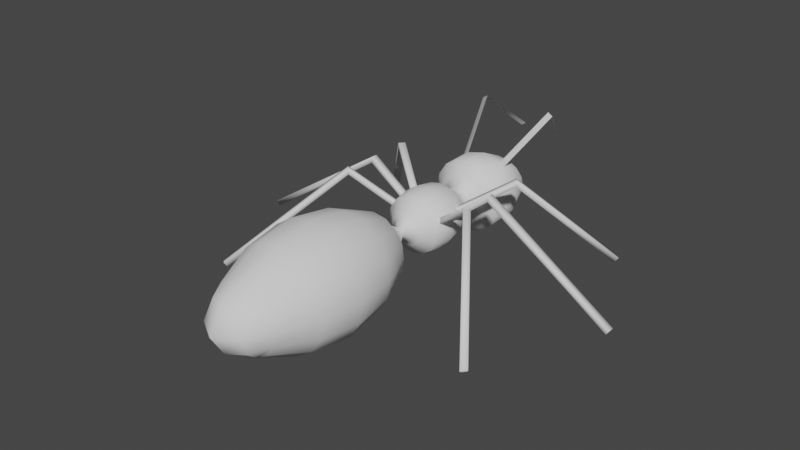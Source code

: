 # Source: Ant.blend  (saved by Blender 2.93.21; exported with 4.5.12 LTS)
import bpy
from mathutils import Matrix  # noqa: F401  (used for matrix-valued properties, if any)

bpy.ops.wm.read_factory_settings(use_empty=True)
scene = bpy.context.scene
scene.name = 'Scene'

# ---- collections
col_collection = bpy.data.collections.new('Collection'); scene.collection.children.link(col_collection)

# ---- world
world_world = bpy.data.worlds.new('World'); scene.world = world_world
world_world.use_nodes = True; world_world.node_tree.nodes.clear()
_N = world_world.node_tree.nodes; _L = world_world.node_tree.links
n0 = _N.new('ShaderNodeOutputWorld'); n0.name = 'World Output'; n0.location = (300, 300)
n1 = _N.new('ShaderNodeBackground'); n1.name = 'Background'; n1.location = (10, 300)
n1.inputs[0].default_value = (0.05088, 0.05088, 0.05088, 1.0)
_L.new(n1.outputs[0], n0.inputs[0])
n0.is_active_output = True
world_world.color = (0.05088, 0.05088, 0.05088)
world_world.use_sun_shadow = False
world_world.sun_shadow_jitter_overblur = 0.0

# ---- meshes
me_cube_001 = bpy.data.meshes.new('Cube.001')
me_cube_001.from_pydata([(0.6653, 1.467, -0.6653), (-0.6653, 1.467, -0.6653), (0.0, 1.467, -0.9315), (0.9315, 1.467, -2.375e-08), (-0.9315, 1.467, -2.375e-08), (0.3082, 1.111, -7.86e-09), (-0.3082, 1.111, -7.86e-09), (-0.2202, 1.111, 0.2202), (0.2202, 1.111, 0.2202), (-0.2202, 1.111, -0.2202), (0.0, 1.111, -0.3082), (0.2202, 1.111, -0.2202), (0.5152, 0.3709, -0.5152), (-0.5152, 0.3709, -0.5152), (-0.5152, 0.3709, 0.5152), (0.0, 0.3709, 0.7213), (0.0, 0.3709, -0.7213), (0.5152, 0.3709, 0.5152), (0.0, 1.467, 0.9315), (-0.5152, -0.6608, 0.5152), (0.0, -0.6608, 0.7213), (0.0, 1.111, 0.3082), (-0.7213, -0.6608, -2.727e-08), (-0.5152, -0.6608, -0.5152), (0.0, -0.6608, -0.7213), (0.5152, -0.6608, 0.5152), (-0.09634, -1.185, -0.09634), (0.0, -1.185, -0.1349), (0.7213, -0.6608, -2.727e-08), (-0.7213, 0.3709, -2.727e-08), (0.0, -1.185, 0.1349), (-0.1349, -1.185, -5.605e-09), (-0.09634, -1.185, 0.09634), (0.5152, -0.6608, -0.5152), (0.0, -4.044, 1.438), (-1.027, -4.044, 1.027), (-1.027, -4.044, -1.027), (-1.438, -4.044, -4.275e-09), (0.09634, -1.185, -0.09634), (0.0, -4.044, -1.438), (0.7213, 0.3709, -2.727e-08), (-0.8777, -2.044, 0.0), (-0.8777, -6.044, 0.0), (0.0, -6.976, 0.0), (0.0, -6.044, -0.8777), (0.0, -2.044, 0.8777), (0.0, -2.044, -0.8777), (0.0, -6.044, 0.8777), (0.1349, -1.185, -5.605e-09), (0.09634, -1.185, 0.09634), (1.027, -4.044, 1.027), (-0.627, -2.044, 0.627), (-0.627, -2.044, -0.627), (-0.627, -6.044, 0.627), (-0.627, -6.044, -0.627), (-0.6653, 1.467, 0.6653), (1.027, -4.044, -1.027), (-0.5704, 2.767, 0.4546), (0.0, 2.767, 0.6364), (-0.7985, 2.767, -1.63e-08), (0.0, 2.767, -0.6364), (-0.5704, 2.767, -0.4546), (1.438, -4.044, -4.275e-09), (-0.2957, 3.153, 0.1618), (0.0, 3.306, 0.1), (-0.3413, 3.136, 0.01281), (0.0, 3.372, -8.149e-09), (0.0, 3.306, -0.1), (-0.29, 3.142, -0.148), (0.8777, -2.044, 0.0), (-0.439, 1.294, -0.4424), (0.0, 1.293, 0.6177), (0.8777, -6.044, 0.0), (-0.3541, 1.442, 0.852), (-0.8555, 1.438, 0.3555), (0.0, 0.709, -0.4571), (-0.6148, 2.143, 0.7241), (-1.008, 2.132, -0.0002218), (0.0, 1.293, -0.6177), (0.627, -2.044, 0.627), (-0.8555, 1.438, -0.3555), (0.627, -2.044, -0.627), (0.627, -6.044, 0.627), (0.0, 0.709, 0.4571), (-0.4059, -0.898, -1.79e-08), (-0.573, -0.1449, 0.573), (0.627, -6.044, -0.627), (0.6653, 1.467, 0.6653), (0.5704, 2.767, 0.4546), (0.0, -0.1449, 0.8028), (0.0, -1.669, -0.4428), (-0.1178, 1.104, -0.2835), (0.7985, 2.767, -1.63e-08), (-0.2768, 0.3847, -0.6662), (0.0, -0.1449, -0.8028), (0.0, -0.898, 0.4059), (-0.2901, -0.8978, 0.2901), (-0.4571, 0.709, -1.979e-08), (-0.8028, -0.1449, -2.727e-08), (0.5704, 2.767, -0.4546), (-0.2749, -0.6813, 0.6614), (0.2957, 3.153, 0.1618), (0.3413, 3.136, 0.01281), (-0.05197, -1.186, -0.1251), (-0.1251, -1.186, -0.05197), (-0.2768, 0.3847, 0.6662), (-0.6614, -0.6813, 0.2749), (-0.6614, -0.6813, -0.2749), (0.29, 3.142, -0.148), (0.439, 1.294, -0.4424), (-0.5545, -4.044, -1.335), (0.3541, 1.442, 0.852), (-1.335, -4.044, -0.5545), (0.0, -3.011, 1.276), (0.8555, 1.438, 0.3555), (-0.2835, 1.104, 0.1178), (-0.1178, 1.104, 0.2835), (-0.3541, 1.442, -0.852), (-0.2835, 1.104, -0.1178), (0.0, 2.149, -0.9252), (-0.6155, 1.297, -1.617e-08), (0.6148, 2.143, 0.7241), (1.008, 2.132, -0.0002218), (-0.3264, 0.7083, 0.3264), (-0.6662, 0.3847, -0.2768), (-0.573, -0.1449, -0.573), (-0.2901, -0.8978, -0.2901), (0.8555, 1.438, -0.3555), (-0.05197, -1.186, 0.1251), (-1.335, -4.044, 0.5545), (0.4059, -0.898, -1.79e-08), (0.573, -0.1449, 0.573), (-0.911, -3.01, -0.911), (0.0, -5.082, -1.296), (-0.8006, -2.015, 0.3328), (0.0, -3.011, -1.276), (-1.296, -5.082, -2.138e-09), (-0.7982, -6.074, -0.3318), (0.0, -6.628, 0.5639), (0.1178, 1.104, -0.2835), (-0.3164, -1.67, -0.3164), (0.2768, 0.3847, -0.6662), (-0.4428, -1.669, -2.253e-09), (-1.276, -3.011, -2.118e-09), (-0.3164, -1.67, 0.3164), (-0.439, 1.294, 0.4424), (-0.7172, 2.141, -0.6622), (-0.3264, 0.7083, -0.3264), (-0.2749, -0.6813, -0.6614), (0.2901, -0.8978, 0.2901), (0.4571, 0.709, -1.979e-08), (-0.6662, 0.3847, 0.2768), (0.8028, -0.1449, -2.727e-08), (0.2749, -0.6813, 0.6614), (0.05197, -1.186, -0.1251), (0.0, -0.898, -0.4059), (-0.1251, -1.186, 0.05197), (-0.5545, -4.044, 1.335), (0.1251, -1.186, -0.05197), (-0.9129, -5.078, 0.9129), (0.0, -6.628, -0.5639), (-0.5639, -6.628, 0.0), (-0.3318, -6.074, 0.7982), (-0.7982, -6.074, 0.3318), (-0.3318, -6.074, -0.7982), (-0.9129, -5.078, -0.9129), (0.2768, 0.3847, 0.6662), (-0.3328, -2.015, -0.8006), (-0.8006, -2.015, -0.3328), (0.6614, -0.6813, 0.2749), (-0.911, -3.01, 0.911), (0.6614, -0.6813, -0.2749), (0.0, -5.082, 1.296), (0.5545, -4.044, -1.335), (1.335, -4.044, -0.5545), (0.0, -1.669, 0.4428), (0.2835, 1.104, 0.1178), (0.1178, 1.104, 0.2835), (-0.3328, -2.015, 0.8006), (0.3541, 1.442, -0.852), (-0.2988, 2.792, 0.5882), (-0.7216, 2.789, 0.2459), (0.2835, 1.104, -0.1178), (0.6155, 1.297, -1.617e-08), (-0.7211, 2.789, -0.2457), (0.3264, 0.7083, 0.3264), (0.6662, 0.3847, -0.2768), (-0.2987, 2.792, -0.5877), (-0.447, 2.982, 0.323), (0.573, -0.1449, -0.573), (0.2901, -0.8978, -0.2901), (0.05197, -1.186, 0.1251), (1.335, -4.044, 0.5545), (0.911, -3.01, -0.911), (-0.1534, 3.245, 0.1408), (-0.3244, 3.152, 0.08817), (-0.1901, 3.282, 0.006763), (0.0, 3.346, 0.05435), (0.8006, -2.015, 0.3328), (-0.3215, 3.147, -0.06916), (1.296, -5.082, -2.138e-09), (-0.1513, 3.238, -0.1342), (0.0, 3.346, -0.05425), (0.7982, -6.074, -0.3318), (-0.5925, 2.98, 0.006605), (-0.4436, 2.976, -0.3152), (-0.000229, 3.077, -0.4082), (0.3164, -1.67, -0.3164), (0.4428, -1.669, -2.253e-09), (-0.2363, 3.045, -0.387), (1.276, -3.011, -2.118e-09), (0.3164, -1.67, 0.3164), (0.439, 1.294, 0.4424), (-0.1747, 3.272, 0.07974), (-0.174, 3.268, -0.07006), (-0.4874, 2.146, 0.8025), (0.7172, 2.141, -0.6622), (0.3264, 0.7083, -0.3264), (0.2749, -0.6813, -0.6614), (-0.2375, 3.049, 0.3915), (0.6662, 0.3847, 0.2768), (-0.5401, 2.993, -0.1654), (-0.5422, 2.996, 0.1755), (-0.3859, 2.148, -0.8654), (0.1251, -1.186, 0.05197), (-0.5656, 1.278, -0.2364), (-1.186, -2.993, -0.4928), (0.5545, -4.044, 1.335), (0.9129, -5.078, 0.9129), (-0.5656, 1.278, 0.2364), (-0.4019, -1.659, 0.1672), (-0.3106, -0.1487, -0.7477), (-0.3106, -0.1487, 0.7477), (0.5639, -6.628, 0.0), (-0.1672, -1.659, 0.4019), (-0.4019, -1.659, -0.1672), (-0.9354, 2.133, -0.3631), (0.3318, -6.074, 0.7982), (0.7982, -6.074, 0.3318), (-0.7477, -0.1487, -0.3106), (-0.2339, 1.277, -0.566), (0.3318, -6.074, -0.7982), (0.9129, -5.078, -0.9129), (0.3328, -2.015, -0.8006), (-0.4973, -5.099, 1.196), (-0.7477, -0.1487, 0.3106), (0.8006, -2.015, -0.3328), (-0.1672, -1.659, -0.4019), (-0.1741, 0.709, 0.4185), (-0.3722, -0.9072, -0.1547), (0.911, -3.01, 0.911), (-0.4973, -5.099, -1.196), (-0.4681, -6.429, 0.4975), (-0.4185, 0.709, 0.1741), (-0.2339, 1.277, 0.566), (-0.1547, -0.9072, 0.3722), (-1.186, -2.993, 0.4928), (0.3328, -2.015, 0.8006), (0.2988, 2.792, 0.5882), (0.7216, 2.789, 0.2459), (0.7211, 2.789, -0.2457), (-0.4928, -2.993, -1.186), (0.2987, 2.792, -0.5877), (-0.4185, 0.709, -0.1741), (-0.3722, -0.9072, 0.1547), (-1.196, -5.099, 0.4973), (0.447, 2.982, 0.323), (0.1534, 3.245, 0.1408), (0.3244, 3.152, 0.08817), (0.1901, 3.282, 0.006763), (0.3215, 3.147, -0.06916), (-1.196, -5.099, -0.4973), (-0.4681, -6.429, -0.4975), (0.1513, 3.238, -0.1342), (-0.1547, -0.9072, -0.3722), (-0.4928, -2.993, 1.186), (-0.9355, 2.133, 0.363), (0.5925, 2.98, 0.006605), (0.4436, 2.976, -0.3152), (0.000229, 3.077, -0.4082), (-0.1741, 0.709, -0.4185), (-1.057, 3.515, 1.741), (0.2363, 3.045, -0.387), (-0.9292, 3.518, 1.82), (0.1747, 3.272, 0.07974), (-0.6148, 4.717, 0.7241), (0.174, 3.268, -0.07006), (-0.4874, 4.72, 0.8025), (0.4874, 2.146, 0.8025), (0.0, 3.077, -0.4082), (0.0, 2.149, 0.9246), (0.0, 3.077, 0.4088), (0.2375, 3.049, 0.3915), (0.5401, 2.993, -0.1654), (0.5422, 2.996, 0.1755), (0.3859, 2.148, -0.8654), (0.5656, 1.278, -0.2364), (1.186, -2.993, -0.4928), (0.5656, 1.278, 0.2364), (0.4019, -1.659, 0.1672), (0.3106, -0.1487, -0.7477), (0.3106, -0.1487, 0.7477), (0.1672, -1.659, 0.4019), (0.4019, -1.659, -0.1672), (0.9354, 2.133, -0.3631), (0.7477, -0.1487, -0.3106), (0.2339, 1.277, -0.566), (0.4973, -5.099, 1.196), (0.7477, -0.1487, 0.3106), (0.1672, -1.659, -0.4019), (0.1741, 0.709, 0.4185), (0.3722, -0.9072, -0.1547), (0.4973, -5.099, -1.196), (0.4681, -6.429, 0.4975), (0.4185, 0.709, 0.1741), (0.2339, 1.277, 0.566), (0.1547, -0.9072, 0.3722), (1.186, -2.993, 0.4928), (0.4928, -2.993, -1.186), (0.4185, 0.709, -0.1741), (0.3722, -0.9072, 0.1547), (1.196, -5.099, 0.4973), (1.196, -5.099, -0.4973), (0.4681, -6.429, -0.4975), (0.1547, -0.9072, -0.3722), (0.4928, -2.993, 1.186), (0.9355, 2.133, 0.363), (0.1741, 0.709, -0.4185), (1.057, 3.515, 1.741), (0.9292, 3.518, 1.82), (0.6148, 4.717, 0.7241), (0.4874, 4.72, 0.8025)], [], [(280, 147, 9, 91), (258, 292, 291, 58), (121, 328, 329, 288), (114, 326, 121, 87), (45, 113, 325, 257), (276, 76, 57, 181), (275, 170, 35, 157), (274, 126, 23, 148), (155, 24, 218, 324), (272, 161, 42, 137), (271, 136, 37, 112), (203, 322, 200, 72), (72, 200, 321, 238), (130, 28, 169, 320), (243, 318, 135, 46), (62, 210, 317, 192), (149, 25, 153, 316), (265, 159, 35, 129), (264, 96, 19, 106), (263, 97, 6, 118), (220, 314, 185, 17), (261, 135, 39, 110), (43, 233, 313, 138), (242, 86, 241, 312), (166, 310, 83, 15), (46, 90, 309, 243), (256, 170, 51, 134), (152, 40, 220, 308), (255, 95, 20, 100), (139, 306, 109, 11), (254, 71, 18, 73), (253, 123, 7, 115), (252, 162, 53, 163), (251, 133, 44, 164), (33, 189, 305, 171), (249, 84, 22, 107), (248, 83, 21, 116), (247, 140, 26, 103), (216, 99, 260, 304), (245, 85, 14, 151), (244, 159, 53, 162), (257, 302, 175, 45), (25, 131, 301, 153), (94, 16, 141, 300), (240, 70, 1, 117), (239, 98, 29, 124), (176, 298, 212, 8), (56, 193, 297, 174), (236, 77, 59, 184), (235, 142, 31, 104), (234, 175, 30, 128), (109, 0, 127, 296), (232, 89, 15, 105), (259, 294, 266, 88), (231, 125, 13, 93), (230, 144, 32, 156), (229, 145, 55, 74), (99, 278, 293, 260), (87, 121, 288, 111), (226, 143, 41, 168), (225, 120, 4, 80), (273, 67, 202, 286), (262, 282, 278, 99), (223, 146, 61, 187), (222, 188, 63, 195), (221, 204, 65, 199), (289, 67, 279), (326, 259, 88, 121), (293, 270, 102, 277), (297, 246, 69, 210), (301, 166, 15, 89), (325, 227, 50, 250), (214, 196, 66, 202), (213, 194, 64, 197), (305, 186, 40, 152), (309, 154, 38, 207), (313, 238, 82, 237), (209, 205, 68, 201), (317, 198, 79, 250), (289, 206, 67), (320, 169, 25, 149), (323, 203, 72, 233), (60, 206, 289), (316, 153, 20, 95), (319, 182, 5, 150), (318, 173, 39, 135), (206, 209, 201, 67), (60, 187, 209, 206), (187, 61, 205, 209), (312, 241, 44, 133), (315, 111, 18, 71), (314, 176, 8, 185), (308, 220, 17, 131), (311, 171, 28, 130), (310, 177, 21, 83), (304, 260, 92, 122), (307, 237, 82, 228), (306, 179, 0, 109), (196, 213, 197, 66), (65, 195, 213, 196), (195, 63, 194, 213), (201, 214, 202, 67), (68, 199, 214, 201), (199, 65, 196, 214), (76, 215, 180, 57), (55, 73, 215, 76), (324, 218, 33, 190), (300, 141, 12, 189), (303, 158, 48, 208), (302, 191, 30, 175), (296, 127, 3, 183), (299, 224, 49, 211), (298, 114, 87, 212), (286, 202, 66, 269), (295, 262, 99, 216), (294, 268, 101, 266), (188, 219, 194, 63), (57, 180, 219, 188), (327, 139, 11, 217), (60, 289, 279), (284, 197, 64, 267), (282, 273, 108, 278), (205, 221, 199, 68), (61, 184, 221, 205), (184, 59, 204, 221), (204, 222, 195, 65), (59, 181, 222, 204), (181, 57, 188, 222), (119, 223, 187, 60), (2, 117, 223, 119), (117, 1, 146, 223), (269, 66, 197, 284), (279, 67, 273, 282), (60, 279, 282, 262), (108, 273, 286, 270), (102, 269, 284, 268), (268, 284, 267, 101), (70, 225, 80, 1), (9, 118, 225, 70), (118, 6, 120, 225), (132, 226, 168, 52), (36, 112, 226, 132), (112, 37, 143, 226), (266, 101, 267, 292), (270, 286, 269, 102), (121, 88, 258, 288), (260, 293, 277, 92), (88, 266, 292, 258), (278, 108, 270, 293), (120, 229, 74, 4), (6, 115, 229, 120), (115, 7, 145, 229), (142, 230, 156, 31), (41, 134, 230, 142), (134, 51, 144, 230), (94, 231, 93, 16), (24, 148, 231, 94), (148, 23, 125, 231), (119, 60, 262, 295), (277, 102, 268, 294), (92, 277, 294, 259), (85, 232, 105, 14), (19, 100, 232, 85), (100, 20, 89, 232), (11, 109, 296, 182), (2, 119, 295, 179), (179, 295, 216, 0), (144, 234, 128, 32), (51, 178, 234, 144), (178, 45, 175, 234), (140, 235, 104, 26), (52, 168, 235, 140), (168, 41, 142, 235), (146, 236, 184, 61), (1, 80, 236, 146), (80, 4, 77, 236), (174, 297, 210, 62), (182, 296, 183, 5), (193, 81, 246, 297), (208, 48, 224, 299), (183, 3, 114, 298), (5, 183, 298, 176), (125, 239, 124, 13), (23, 107, 239, 125), (107, 22, 98, 239), (78, 240, 117, 2), (10, 91, 240, 78), (91, 9, 70, 240), (24, 94, 300, 218), (69, 208, 299, 198), (198, 299, 211, 79), (153, 301, 89, 20), (218, 300, 189, 33), (131, 17, 166, 301), (207, 38, 158, 303), (211, 49, 191, 302), (79, 211, 302, 257), (172, 244, 162, 47), (34, 157, 244, 172), (157, 35, 159, 244), (98, 245, 151, 29), (22, 106, 245, 98), (106, 19, 85, 245), (0, 216, 304, 127), (81, 207, 303, 246), (246, 303, 208, 69), (90, 247, 103, 27), (46, 167, 247, 90), (167, 52, 140, 247), (123, 248, 116, 7), (14, 105, 248, 123), (105, 15, 83, 248), (126, 249, 107, 23), (26, 104, 249, 126), (104, 31, 84, 249), (171, 305, 152, 28), (127, 304, 122, 3), (189, 12, 186, 305), (165, 251, 164, 54), (36, 110, 251, 165), (110, 39, 133, 251), (161, 252, 163, 42), (43, 138, 252, 161), (138, 47, 162, 252), (97, 253, 115, 6), (29, 151, 253, 97), (151, 14, 123, 253), (145, 254, 73, 55), (7, 116, 254, 145), (116, 21, 71, 254), (172, 47, 237, 307), (78, 2, 179, 306), (10, 78, 306, 139), (96, 255, 100, 19), (32, 128, 255, 96), (128, 30, 95, 255), (28, 152, 308, 169), (34, 172, 307, 227), (227, 307, 228, 50), (143, 256, 134, 41), (37, 129, 256, 143), (129, 35, 170, 256), (243, 309, 207, 81), (169, 308, 131, 25), (90, 27, 154, 309), (190, 33, 171, 311), (185, 8, 177, 310), (17, 185, 310, 166), (56, 242, 312, 173), (38, 190, 311, 158), (158, 311, 130, 48), (138, 313, 237, 47), (173, 312, 133, 39), (233, 72, 238, 313), (132, 261, 110, 36), (52, 167, 261, 132), (167, 46, 135, 261), (212, 87, 111, 315), (150, 5, 176, 314), (40, 150, 314, 220), (147, 263, 118, 9), (13, 124, 263, 147), (124, 29, 97, 263), (84, 264, 106, 22), (31, 156, 264, 84), (156, 32, 96, 264), (136, 265, 129, 37), (42, 163, 265, 136), (163, 53, 159, 265), (49, 149, 316, 191), (8, 212, 315, 177), (177, 315, 71, 21), (192, 317, 250, 50), (191, 316, 95, 30), (210, 69, 198, 317), (217, 11, 182, 319), (193, 56, 173, 318), (81, 193, 318, 243), (48, 130, 320, 224), (12, 217, 319, 186), (186, 319, 150, 40), (238, 321, 228, 82), (224, 320, 149, 49), (200, 62, 192, 321), (241, 86, 203, 323), (242, 56, 174, 322), (86, 242, 322, 203), (165, 271, 112, 36), (54, 137, 271, 165), (137, 42, 136, 271), (164, 272, 137, 54), (44, 160, 272, 164), (160, 43, 161, 272), (27, 155, 324, 154), (44, 241, 323, 160), (160, 323, 233, 43), (155, 274, 148, 24), (27, 103, 274, 155), (103, 26, 126, 274), (113, 275, 157, 34), (45, 178, 275, 113), (178, 51, 170, 275), (77, 276, 181, 59), (4, 74, 276, 77), (74, 55, 76, 276), (257, 325, 250, 79), (154, 324, 190, 38), (113, 34, 227, 325), (75, 10, 139, 327), (122, 92, 259, 326), (3, 122, 326, 114), (328, 330, 331, 329), (16, 75, 327, 141), (141, 327, 217, 12), (111, 288, 290, 18), (292, 267, 64, 291), (288, 258, 58, 290), (75, 280, 91, 10), (16, 93, 280, 75), (93, 13, 147, 280), (76, 215, 283, 281), (281, 283, 287, 285), (321, 192, 50, 228), (219, 291, 64, 194), (322, 174, 62, 200), (215, 290, 58, 180), (180, 58, 291, 219), (73, 18, 290, 215)])
me_cube_001.polygons.foreach_set('use_smooth', [True] * 328)
_uv = me_cube_001.uv_layers.new(name='UVMap')
_uv.uv.foreach_set('vector', [0.4375, 0.0, 0.375, 0.0, 0.375, 0.0, 0.4375, 0.0, 0.5625, 0.75, 0.5625, 0.75, 0.5001, 0.75, 0.5, 0.75, 0.625, 0.75, 0.625, 0.75, 0.5625, 0.75, 0.5625, 0.75, 0.5625, 0.5, 0.5625, 0.5, 0.625, 0.5, 0.625, 0.5, 0.5, 0.75, 0.5, 0.8125, 0.5625, 0.8125, 0.5625, 0.75, 0.5625, 0.5, 0.625, 0.5, 0.625, 0.5, 0.5625, 0.5, 0.5625, 0.8125, 0.625, 0.8125, 0.625, 0.875, 0.5625, 0.875, 0.4375, 0.0, 0.375, 0.0, 0.375, 0.0, 0.4375, 0.0, 0.5, 0.0, 0.5, 0.0, 0.4375, 0.0, 0.4375, 0.0, 0.4375, 0.6875, 0.5, 0.6875, 0.5, 0.75, 0.4375, 0.75, 0.4375, 0.3125, 0.5, 0.3125, 0.5, 0.375, 0.4375, 0.375, 0.4375, 0.25, 0.4375, 0.3125, 0.5, 0.3125, 0.5, 0.25, 0.5, 0.25, 0.5, 0.3125, 0.5625, 0.3125, 0.5625, 0.25, 0.5, 0.5, 0.5, 0.5, 0.5625, 0.5, 0.5625, 0.5, 0.4375, 0.0, 0.4375, 0.0625, 0.5, 0.0625, 0.5, 0.0, 0.5, 0.375, 0.5, 0.4375, 0.5625, 0.4375, 0.5625, 0.375, 0.625, 0.75, 0.625, 0.75, 0.5625, 0.75, 0.5625, 0.75, 0.5625, 0.3125, 0.625, 0.3125, 0.625, 0.375, 0.5625, 0.375, 0.5625, 0.5, 0.625, 0.5, 0.625, 0.5, 0.5625, 0.5, 0.4375, 0.5, 0.5, 0.5, 0.5, 0.5, 0.4375, 0.5, 0.5625, 0.5, 0.5625, 0.5, 0.625, 0.5, 0.625, 0.5, 0.4375, 0.0625, 0.5, 0.0625, 0.5, 0.125, 0.4375, 0.125, 0.5, 0.625, 0.5, 0.6875, 0.5625, 0.6875, 0.5625, 0.625, 0.375, 0.1875, 0.375, 0.25, 0.4375, 0.25, 0.4375, 0.1875, 0.5625, 0.75, 0.5625, 0.75, 0.5, 0.75, 0.5, 0.75, 0.5, 0.0, 0.5, 0.0, 0.4375, 0.0, 0.4375, 0.0, 0.5625, 0.4375, 0.625, 0.4375, 0.625, 0.5, 0.5625, 0.5, 0.5, 0.5, 0.5, 0.5, 0.5625, 0.5, 0.5625, 0.5, 0.5625, 0.75, 0.5, 0.75, 0.5, 0.75, 0.5625, 0.75, 0.4375, 0.0, 0.4375, 0.0, 0.375, 0.0, 0.375, 0.0, 0.5625, 0.75, 0.5, 0.75, 0.5, 0.75, 0.5625, 0.75, 0.5625, 0.5, 0.625, 0.5, 0.625, 0.5, 0.5625, 0.5, 0.5625, 0.6875, 0.625, 0.6875, 0.625, 0.75, 0.5625, 0.75, 0.4375, 0.1875, 0.5, 0.1875, 0.5, 0.25, 0.4375, 0.25, 0.375, 0.5, 0.375, 0.5, 0.4375, 0.5, 0.4375, 0.5, 0.4375, 0.5, 0.5, 0.5, 0.5, 0.5, 0.4375, 0.5, 0.5625, 0.75, 0.5, 0.75, 0.5, 0.75, 0.5625, 0.75, 0.4375, 0.0, 0.375, 0.0, 0.375, 0.0, 0.4375, 0.0, 0.375, 0.5, 0.375, 0.5, 0.4375, 0.5, 0.4375, 0.5, 0.5625, 0.5, 0.625, 0.5, 0.625, 0.5, 0.5625, 0.5, 0.5625, 0.9375, 0.625, 0.9375, 0.625, 1.0, 0.5625, 1.0, 0.5625, 0.75, 0.5625, 0.75, 0.5, 0.75, 0.5, 0.75, 0.625, 0.75, 0.625, 0.75, 0.5625, 0.75, 0.5625, 0.75, 0.5, 0.0, 0.5, 0.0, 0.4375, 0.0, 0.4375, 0.0, 0.4375, 0.0, 0.375, 0.0, 0.375, 0.0, 0.4375, 0.0, 0.4375, 0.5, 0.5, 0.5, 0.5, 0.5, 0.4375, 0.5, 0.5625, 0.5, 0.5625, 0.5, 0.625, 0.5, 0.625, 0.5, 0.375, 0.375, 0.375, 0.4375, 0.4375, 0.4375, 0.4375, 0.375, 0.4375, 0.5, 0.5, 0.5, 0.5, 0.5, 0.4375, 0.5, 0.4375, 0.5, 0.5, 0.5, 0.5, 0.5, 0.4375, 0.5, 0.5625, 0.75, 0.5, 0.75, 0.5, 0.75, 0.5625, 0.75, 0.375, 0.5, 0.375, 0.5, 0.4375, 0.5, 0.4375, 0.5, 0.5625, 0.75, 0.5, 0.75, 0.5, 0.75, 0.5625, 0.75, 0.5625, 0.5, 0.5625, 0.5, 0.625, 0.5, 0.625, 0.5, 0.4375, 0.0, 0.375, 0.0, 0.375, 0.0, 0.4375, 0.0, 0.5625, 0.5, 0.625, 0.5, 0.625, 0.5, 0.5625, 0.5, 0.5625, 0.5, 0.625, 0.5, 0.625, 0.5, 0.5625, 0.5, 0.375, 0.5, 0.375, 0.5, 0.4375, 0.5, 0.4375, 0.5, 0.625, 0.75, 0.625, 0.75, 0.5625, 0.75, 0.5625, 0.75, 0.4375, 0.4375, 0.5, 0.4375, 0.5, 0.5, 0.4375, 0.5, 0.4375, 0.5, 0.5, 0.5, 0.5, 0.5, 0.4375, 0.5, 0.625, 0.5625, 0.625, 0.625, 0.6875, 0.625, 0.6875, 0.5625, 0.4375, 0.0, 0.4375, 0.0, 0.375, 0.0, 0.375, 0.0, 0.4375, 0.0, 0.375, 0.0, 0.375, 0.0, 0.4375, 0.0, 0.5625, 0.5, 0.625, 0.5, 0.625, 0.5, 0.5625, 0.5, 0.4375, 0.5, 0.5, 0.5, 0.5, 0.5, 0.4375, 0.5, 0.5001, 0.0, 0.5, 0.0, 0.5, 0.0, 0.5625, 0.5, 0.5625, 0.5, 0.625, 0.5, 0.625, 0.5, 0.4375, 0.5, 0.4375, 0.5, 0.5, 0.5, 0.5, 0.5, 0.4375, 0.4375, 0.4375, 0.5, 0.5, 0.5, 0.5, 0.4375, 0.5625, 0.75, 0.5625, 0.75, 0.5, 0.75, 0.5, 0.75, 0.5625, 0.8125, 0.5625, 0.875, 0.625, 0.875, 0.625, 0.8125, 0.6875, 0.5625, 0.75, 0.5625, 0.75, 0.625, 0.6875, 0.625, 0.8125, 0.5625, 0.875, 0.5625, 0.875, 0.625, 0.8125, 0.625, 0.4375, 0.5, 0.4375, 0.5, 0.5, 0.5, 0.5, 0.5, 0.4375, 0.0, 0.4375, 0.0, 0.375, 0.0, 0.375, 0.0, 0.5625, 0.6875, 0.5625, 0.75, 0.625, 0.75, 0.625, 0.6875, 0.4375, 0.0, 0.375, 0.0, 0.375, 0.0, 0.4375, 0.0, 0.5625, 0.4375, 0.5625, 0.5, 0.625, 0.5, 0.625, 0.4375, 0.5001, 0.0, 0.5, 0.0, 0.5, 0.0, 0.5625, 0.5, 0.5625, 0.5, 0.625, 0.5, 0.625, 0.5, 0.4375, 0.6875, 0.4375, 0.75, 0.5, 0.75, 0.5, 0.6875, 0.5, 0.0, 0.5, 0.0, 0.5001, 0.0, 0.5625, 0.75, 0.5625, 0.75, 0.5, 0.75, 0.5, 0.75, 0.4375, 0.5, 0.4375, 0.5, 0.5, 0.5, 0.5, 0.5, 0.4375, 0.0625, 0.4375, 0.125, 0.5, 0.125, 0.5, 0.0625, 0.5, 0.0, 0.4375, 0.0, 0.4375, 0.0, 0.5, 0.0, 0.5, 0.0, 0.4375, 0.0, 0.4375, 0.0, 0.5, 0.0, 0.4375, 0.0, 0.375, 0.0, 0.375, 0.0, 0.4375, 0.0, 0.4375, 0.1875, 0.4375, 0.25, 0.5, 0.25, 0.5, 0.1875, 0.5625, 0.75, 0.5625, 0.75, 0.5, 0.75, 0.5, 0.75, 0.5625, 0.5, 0.5625, 0.5, 0.625, 0.5, 0.625, 0.5, 0.5625, 0.5, 0.5625, 0.5, 0.625, 0.5, 0.625, 0.5, 0.4375, 0.5, 0.4375, 0.5, 0.5, 0.5, 0.5, 0.5, 0.5625, 0.75, 0.5625, 0.75, 0.5, 0.75, 0.5, 0.75, 0.4375, 0.5, 0.4375, 0.5, 0.5, 0.5, 0.5, 0.5, 0.5625, 0.9375, 0.5625, 1.0, 0.625, 1.0, 0.625, 0.9375, 0.4375, 0.0, 0.4375, 0.0, 0.375, 0.0, 0.375, 0.0, 0.75, 0.5625, 0.8125, 0.5625, 0.8125, 0.625, 0.75, 0.625, 0.75, 0.5, 0.8125, 0.5, 0.8125, 0.5625, 0.75, 0.5625, 0.8125, 0.5, 0.875, 0.5, 0.875, 0.5625, 0.8125, 0.5625, 0.625, 0.5625, 0.6875, 0.5625, 0.6875, 0.625, 0.625, 0.625, 0.625, 0.5, 0.6875, 0.5, 0.6875, 0.5625, 0.625, 0.5625, 0.6875, 0.5, 0.75, 0.5, 0.75, 0.5625, 0.6875, 0.5625, 0.625, 0.75, 0.5625, 0.75, 0.5625, 0.75, 0.625, 0.75, 0.625, 0.75, 0.5625, 0.75, 0.5625, 0.75, 0.625, 0.75, 0.4375, 0.0, 0.4375, 0.0, 0.375, 0.0, 0.375, 0.0, 0.4375, 0.0, 0.4375, 0.0, 0.375, 0.0, 0.375, 0.0, 0.4375, 0.5, 0.4375, 0.5, 0.5, 0.5, 0.5, 0.5, 0.5625, 0.75, 0.5625, 0.75, 0.5, 0.75, 0.5, 0.75, 0.4375, 0.5, 0.4375, 0.5, 0.5, 0.5, 0.5, 0.5, 0.5625, 0.5, 0.5625, 0.5, 0.625, 0.5, 0.625, 0.5, 0.5625, 0.5, 0.5625, 0.5, 0.625, 0.5, 0.625, 0.5, 0.6875, 0.5625, 0.6875, 0.625, 0.75, 0.625, 0.75, 0.5625, 0.4375, 0.0, 0.4375, 0.0, 0.375, 0.0, 0.375, 0.0, 0.5625, 0.5, 0.5625, 0.5, 0.625, 0.5, 0.625, 0.5, 0.625, 0.75, 0.5625, 0.75, 0.5625, 0.75, 0.625, 0.75, 0.625, 0.75, 0.5625, 0.75, 0.5625, 0.75, 0.625, 0.75, 0.4375, 0.0, 0.4375, 0.0, 0.375, 0.0, 0.375, 0.0, 0.5, 0.0, 0.5001, 0.0, 0.5, 0.0, 0.8125, 0.5625, 0.8125, 0.625, 0.875, 0.625, 0.875, 0.5625, 0.4375, 0.0, 0.4375, 0.0, 0.375, 0.0, 0.375, 0.0, 0.375, 0.5, 0.4375, 0.5, 0.4375, 0.5, 0.375, 0.5, 0.375, 0.5, 0.4375, 0.5, 0.4375, 0.5, 0.375, 0.5, 0.4375, 0.5, 0.5, 0.5, 0.5, 0.5, 0.4375, 0.5, 0.5, 0.5, 0.5625, 0.5, 0.5625, 0.5, 0.5, 0.5, 0.5, 0.5, 0.5625, 0.5, 0.5625, 0.5, 0.5, 0.5, 0.5625, 0.5, 0.625, 0.5, 0.625, 0.5, 0.5625, 0.5, 0.5, 0.0, 0.4375, 0.0, 0.4375, 0.0, 0.5, 0.0, 0.5, 0.0, 0.4375, 0.0, 0.4375, 0.0, 0.5, 0.0, 0.4375, 0.0, 0.375, 0.0, 0.375, 0.0, 0.4375, 0.0, 0.75, 0.5625, 0.75, 0.625, 0.8125, 0.625, 0.8125, 0.5625, 0.5, 0.0, 0.5, 0.0, 0.4375, 0.0, 0.4375, 0.0, 0.5, 0.0, 0.5, 0.0, 0.4375, 0.0, 0.4375, 0.0, 0.625, 0.5, 0.625, 0.5625, 0.6875, 0.5625, 0.6875, 0.5, 0.75, 0.5, 0.75, 0.5625, 0.8125, 0.5625, 0.8125, 0.5, 0.8125, 0.5, 0.8125, 0.5625, 0.875, 0.5625, 0.875, 0.5, 0.375, 0.5, 0.4375, 0.5, 0.4375, 0.5, 0.375, 0.5, 0.375, 0.5, 0.4375, 0.5, 0.4375, 0.5, 0.375, 0.5, 0.4375, 0.5, 0.5, 0.5, 0.5, 0.5, 0.4375, 0.5, 0.375, 0.4375, 0.4375, 0.4375, 0.4375, 0.5, 0.375, 0.5, 0.375, 0.375, 0.4375, 0.375, 0.4375, 0.4375, 0.375, 0.4375, 0.4375, 0.375, 0.5, 0.375, 0.5, 0.4375, 0.4375, 0.4375, 0.625, 0.75, 0.625, 0.75, 0.5625, 0.75, 0.5625, 0.75, 0.6875, 0.5, 0.6875, 0.5625, 0.75, 0.5625, 0.75, 0.5, 0.625, 0.75, 0.625, 0.75, 0.5625, 0.75, 0.5625, 0.75, 0.4375, 0.5, 0.4375, 0.5, 0.5, 0.5, 0.5, 0.5, 0.625, 0.75, 0.625, 0.75, 0.5625, 0.75, 0.5625, 0.75, 0.375, 0.5, 0.375, 0.5, 0.4375, 0.5, 0.4375, 0.5, 0.5, 0.5, 0.5625, 0.5, 0.5625, 0.5, 0.5, 0.5, 0.5, 0.5, 0.5625, 0.5, 0.5625, 0.5, 0.5, 0.5, 0.5625, 0.5, 0.625, 0.5, 0.625, 0.5, 0.5625, 0.5, 0.5, 0.5, 0.5625, 0.5, 0.5625, 0.5, 0.5, 0.5, 0.5, 0.5, 0.5625, 0.5, 0.5625, 0.5, 0.5, 0.5, 0.5625, 0.5, 0.625, 0.5, 0.625, 0.5, 0.5625, 0.5, 0.5, 0.0, 0.4375, 0.0, 0.4375, 0.0, 0.5, 0.0, 0.5, 0.0, 0.4375, 0.0, 0.4375, 0.0, 0.5, 0.0, 0.4375, 0.0, 0.375, 0.0, 0.375, 0.0, 0.4375, 0.0, 0.5, 0.0, 0.5, 0.0, 0.4375, 0.0, 0.4375, 0.0, 0.5, 0.5, 0.5, 0.5, 0.5625, 0.5, 0.5625, 0.5, 0.5, 0.5, 0.5, 0.5, 0.5625, 0.5, 0.5625, 0.5, 0.625, 0.75, 0.5625, 0.75, 0.5625, 0.75, 0.625, 0.75, 0.625, 0.75, 0.5625, 0.75, 0.5625, 0.75, 0.625, 0.75, 0.5625, 0.75, 0.5, 0.75, 0.5, 0.75, 0.5625, 0.75, 0.375, 0.5, 0.375, 0.5, 0.4375, 0.5, 0.4375, 0.5, 0.5, 0.0, 0.5, 0.0, 0.4375, 0.0, 0.4375, 0.0, 0.4375, 0.0, 0.4375, 0.0, 0.375, 0.0, 0.375, 0.0, 0.625, 0.75, 0.5625, 0.75, 0.5625, 0.75, 0.625, 0.75, 0.625, 0.75, 0.5625, 0.75, 0.5625, 0.75, 0.625, 0.75, 0.5625, 0.75, 0.5, 0.75, 0.5, 0.75, 0.5625, 0.75, 0.375, 0.5, 0.4375, 0.5, 0.4375, 0.5, 0.375, 0.5, 0.375, 0.5, 0.4375, 0.5, 0.4375, 0.5, 0.375, 0.5, 0.4375, 0.5, 0.5, 0.5, 0.5, 0.5, 0.4375, 0.5, 0.375, 0.5, 0.4375, 0.5, 0.4375, 0.5, 0.375, 0.5, 0.375, 0.5, 0.4375, 0.5, 0.4375, 0.5, 0.375, 0.5, 0.4375, 0.5, 0.5, 0.5, 0.5, 0.5, 0.4375, 0.5, 0.4375, 0.375, 0.4375, 0.4375, 0.5, 0.4375, 0.5, 0.375, 0.4375, 0.5, 0.4375, 0.5, 0.5, 0.5, 0.5, 0.5, 0.375, 0.4375, 0.375, 0.5, 0.4375, 0.5, 0.4375, 0.4375, 0.5, 0.5, 0.5, 0.5, 0.5625, 0.5, 0.5625, 0.5, 0.5, 0.5, 0.5, 0.5, 0.5625, 0.5, 0.5625, 0.5, 0.5, 0.5, 0.5, 0.5, 0.5625, 0.5, 0.5625, 0.5, 0.375, 0.5, 0.4375, 0.5, 0.4375, 0.5, 0.375, 0.5, 0.375, 0.5, 0.4375, 0.5, 0.4375, 0.5, 0.375, 0.5, 0.4375, 0.5, 0.5, 0.5, 0.5, 0.5, 0.4375, 0.5, 0.5, 0.0, 0.4375, 0.0, 0.4375, 0.0, 0.5, 0.0, 0.5, 0.0, 0.4375, 0.0, 0.4375, 0.0, 0.5, 0.0, 0.4375, 0.0, 0.375, 0.0, 0.375, 0.0, 0.4375, 0.0, 0.5, 0.0, 0.5, 0.0, 0.4375, 0.0, 0.4375, 0.0, 0.5, 0.5, 0.5, 0.5, 0.5625, 0.5, 0.5625, 0.5, 0.5625, 0.5, 0.5625, 0.5, 0.625, 0.5, 0.625, 0.5, 0.5625, 0.75, 0.5625, 0.75, 0.5, 0.75, 0.5, 0.75, 0.4375, 0.0, 0.4375, 0.0, 0.375, 0.0, 0.375, 0.0, 0.625, 0.75, 0.625, 0.75, 0.5625, 0.75, 0.5625, 0.75, 0.375, 0.5, 0.375, 0.5, 0.4375, 0.5, 0.4375, 0.5, 0.625, 0.75, 0.625, 0.75, 0.5625, 0.75, 0.5625, 0.75, 0.625, 0.75, 0.625, 0.75, 0.5625, 0.75, 0.5625, 0.75, 0.5, 0.9375, 0.5625, 0.9375, 0.5625, 1.0, 0.5, 1.0, 0.5, 0.875, 0.5625, 0.875, 0.5625, 0.9375, 0.5, 0.9375, 0.5625, 0.875, 0.625, 0.875, 0.625, 0.9375, 0.5625, 0.9375, 0.5, 0.5, 0.5625, 0.5, 0.5625, 0.5, 0.5, 0.5, 0.5, 0.5, 0.5625, 0.5, 0.5625, 0.5, 0.5, 0.5, 0.5625, 0.5, 0.625, 0.5, 0.625, 0.5, 0.5625, 0.5, 0.375, 0.5, 0.375, 0.5, 0.4375, 0.5, 0.4375, 0.5, 0.375, 0.5, 0.375, 0.5, 0.4375, 0.5, 0.4375, 0.5, 0.4375, 0.5, 0.4375, 0.5, 0.5, 0.5, 0.5, 0.5, 0.5, 0.0, 0.4375, 0.0, 0.4375, 0.0, 0.5, 0.0, 0.5, 0.0, 0.4375, 0.0, 0.4375, 0.0, 0.5, 0.0, 0.4375, 0.0, 0.375, 0.0, 0.375, 0.0, 0.4375, 0.0, 0.625, 0.75, 0.5625, 0.75, 0.5625, 0.75, 0.625, 0.75, 0.625, 0.75, 0.5625, 0.75, 0.5625, 0.75, 0.625, 0.75, 0.5625, 0.75, 0.5, 0.75, 0.5, 0.75, 0.5625, 0.75, 0.375, 0.5, 0.4375, 0.5, 0.4375, 0.5, 0.375, 0.5, 0.375, 0.5, 0.4375, 0.5, 0.4375, 0.5, 0.375, 0.5, 0.4375, 0.5, 0.5, 0.5, 0.5, 0.5, 0.4375, 0.5, 0.4375, 0.5, 0.4375, 0.5, 0.5, 0.5, 0.5, 0.5, 0.4375, 0.5, 0.4375, 0.5, 0.5, 0.5, 0.5, 0.5, 0.375, 0.5, 0.375, 0.5, 0.4375, 0.5, 0.4375, 0.5, 0.375, 0.1875, 0.4375, 0.1875, 0.4375, 0.25, 0.375, 0.25, 0.375, 0.125, 0.4375, 0.125, 0.4375, 0.1875, 0.375, 0.1875, 0.4375, 0.125, 0.5, 0.125, 0.5, 0.1875, 0.4375, 0.1875, 0.5, 0.6875, 0.5625, 0.6875, 0.5625, 0.75, 0.5, 0.75, 0.5, 0.625, 0.5625, 0.625, 0.5625, 0.6875, 0.5, 0.6875, 0.5625, 0.625, 0.625, 0.625, 0.625, 0.6875, 0.5625, 0.6875, 0.5, 0.5, 0.5625, 0.5, 0.5625, 0.5, 0.5, 0.5, 0.5, 0.5, 0.5625, 0.5, 0.5625, 0.5, 0.5, 0.5, 0.5625, 0.5, 0.625, 0.5, 0.625, 0.5, 0.5625, 0.5, 0.625, 0.75, 0.5625, 0.75, 0.5625, 0.75, 0.625, 0.75, 0.625, 0.75, 0.5625, 0.75, 0.5625, 0.75, 0.625, 0.75, 0.5625, 0.75, 0.5, 0.75, 0.5, 0.75, 0.5625, 0.75, 0.5, 0.9375, 0.5, 1.0, 0.5625, 1.0, 0.5625, 0.9375, 0.5, 0.0, 0.5, 0.0, 0.4375, 0.0, 0.4375, 0.0, 0.5, 0.0, 0.5, 0.0, 0.4375, 0.0, 0.4375, 0.0, 0.625, 0.75, 0.5625, 0.75, 0.5625, 0.75, 0.625, 0.75, 0.625, 0.75, 0.5625, 0.75, 0.5625, 0.75, 0.625, 0.75, 0.5625, 0.75, 0.5, 0.75, 0.5, 0.75, 0.5625, 0.75, 0.5, 0.5, 0.5, 0.5, 0.5625, 0.5, 0.5625, 0.5, 0.5, 0.875, 0.5, 0.9375, 0.5625, 0.9375, 0.5625, 0.875, 0.5625, 0.875, 0.5625, 0.9375, 0.625, 0.9375, 0.625, 0.875, 0.5, 0.4375, 0.5625, 0.4375, 0.5625, 0.5, 0.5, 0.5, 0.5, 0.375, 0.5625, 0.375, 0.5625, 0.4375, 0.5, 0.4375, 0.5625, 0.375, 0.625, 0.375, 0.625, 0.4375, 0.5625, 0.4375, 0.4375, 0.0, 0.4375, 0.0, 0.375, 0.0, 0.375, 0.0, 0.5625, 0.5, 0.5625, 0.5, 0.625, 0.5, 0.625, 0.5, 0.5, 0.0, 0.5, 0.0, 0.4375, 0.0, 0.4375, 0.0, 0.375, 0.5, 0.375, 0.5, 0.4375, 0.5, 0.4375, 0.5, 0.625, 0.75, 0.625, 0.75, 0.5625, 0.75, 0.5625, 0.75, 0.625, 0.75, 0.625, 0.75, 0.5625, 0.75, 0.5625, 0.75, 0.375, 0.125, 0.375, 0.1875, 0.4375, 0.1875, 0.4375, 0.125, 0.375, 0.5, 0.375, 0.5, 0.4375, 0.5, 0.4375, 0.5, 0.4375, 0.5, 0.4375, 0.5, 0.5, 0.5, 0.5, 0.5, 0.5625, 0.625, 0.5625, 0.6875, 0.625, 0.6875, 0.625, 0.625, 0.4375, 0.125, 0.4375, 0.1875, 0.5, 0.1875, 0.5, 0.125, 0.5, 0.6875, 0.5, 0.75, 0.5625, 0.75, 0.5625, 0.6875, 0.375, 0.0625, 0.4375, 0.0625, 0.4375, 0.125, 0.375, 0.125, 0.375, 0.0, 0.4375, 0.0, 0.4375, 0.0625, 0.375, 0.0625, 0.4375, 0.0, 0.5, 0.0, 0.5, 0.0625, 0.4375, 0.0625, 0.625, 0.75, 0.625, 0.75, 0.5625, 0.75, 0.5625, 0.75, 0.5, 0.5, 0.5, 0.5, 0.5625, 0.5, 0.5625, 0.5, 0.5, 0.5, 0.5, 0.5, 0.5625, 0.5, 0.5625, 0.5, 0.375, 0.5, 0.4375, 0.5, 0.4375, 0.5, 0.375, 0.5, 0.375, 0.5, 0.4375, 0.5, 0.4375, 0.5, 0.375, 0.5, 0.4375, 0.5, 0.5, 0.5, 0.5, 0.5, 0.4375, 0.5, 0.5, 0.5, 0.5625, 0.5, 0.5625, 0.5, 0.5, 0.5, 0.5, 0.5, 0.5625, 0.5, 0.5625, 0.5, 0.5, 0.5, 0.5625, 0.5, 0.625, 0.5, 0.625, 0.5, 0.5625, 0.5, 0.5, 0.3125, 0.5625, 0.3125, 0.5625, 0.375, 0.5, 0.375, 0.5, 0.25, 0.5625, 0.25, 0.5625, 0.3125, 0.5, 0.3125, 0.5625, 0.25, 0.625, 0.25, 0.625, 0.3125, 0.5625, 0.3125, 0.625, 0.75, 0.625, 0.75, 0.5625, 0.75, 0.5625, 0.75, 0.625, 0.75, 0.625, 0.75, 0.5625, 0.75, 0.5625, 0.75, 0.5625, 0.75, 0.5625, 0.75, 0.5, 0.75, 0.5, 0.75, 0.5625, 0.375, 0.5625, 0.4375, 0.625, 0.4375, 0.625, 0.375, 0.5625, 0.75, 0.5625, 0.75, 0.5, 0.75, 0.5, 0.75, 0.5, 0.4375, 0.5, 0.5, 0.5625, 0.5, 0.5625, 0.4375, 0.375, 0.5, 0.375, 0.5, 0.4375, 0.5, 0.4375, 0.5, 0.375, 0.0625, 0.375, 0.125, 0.4375, 0.125, 0.4375, 0.0625, 0.375, 0.0, 0.375, 0.0625, 0.4375, 0.0625, 0.4375, 0.0, 0.5, 0.5, 0.5, 0.5, 0.5625, 0.5, 0.5625, 0.5, 0.375, 0.5, 0.375, 0.5, 0.4375, 0.5, 0.4375, 0.5, 0.4375, 0.5, 0.4375, 0.5, 0.5, 0.5, 0.5, 0.5, 0.5625, 0.25, 0.5625, 0.3125, 0.625, 0.3125, 0.625, 0.25, 0.5625, 0.5, 0.5625, 0.5, 0.625, 0.5, 0.625, 0.5, 0.5, 0.3125, 0.5, 0.375, 0.5625, 0.375, 0.5625, 0.3125, 0.375, 0.6875, 0.375, 0.75, 0.4375, 0.75, 0.4375, 0.6875, 0.375, 0.3125, 0.375, 0.375, 0.4375, 0.375, 0.4375, 0.3125, 0.375, 0.25, 0.375, 0.3125, 0.4375, 0.3125, 0.4375, 0.25, 0.375, 0.3125, 0.4375, 0.3125, 0.4375, 0.375, 0.375, 0.375, 0.375, 0.25, 0.4375, 0.25, 0.4375, 0.3125, 0.375, 0.3125, 0.4375, 0.25, 0.5, 0.25, 0.5, 0.3125, 0.4375, 0.3125, 0.375, 0.6875, 0.4375, 0.6875, 0.4375, 0.75, 0.375, 0.75, 0.375, 0.625, 0.4375, 0.625, 0.4375, 0.6875, 0.375, 0.6875, 0.4375, 0.625, 0.5, 0.625, 0.5, 0.6875, 0.4375, 0.6875, 0.5, 0.0, 0.5, 0.0, 0.4375, 0.0, 0.4375, 0.0, 0.375, 0.625, 0.375, 0.6875, 0.4375, 0.6875, 0.4375, 0.625, 0.4375, 0.625, 0.4375, 0.6875, 0.5, 0.6875, 0.5, 0.625, 0.5, 0.0, 0.4375, 0.0, 0.4375, 0.0, 0.5, 0.0, 0.5, 0.0, 0.4375, 0.0, 0.4375, 0.0, 0.5, 0.0, 0.4375, 0.0, 0.375, 0.0, 0.375, 0.0, 0.4375, 0.0, 0.5, 0.8125, 0.5625, 0.8125, 0.5625, 0.875, 0.5, 0.875, 0.5, 0.75, 0.5625, 0.75, 0.5625, 0.8125, 0.5, 0.8125, 0.5625, 0.75, 0.625, 0.75, 0.625, 0.8125, 0.5625, 0.8125, 0.5, 0.5, 0.5625, 0.5, 0.5625, 0.5, 0.5, 0.5, 0.5, 0.5, 0.5625, 0.5, 0.5625, 0.5, 0.5, 0.5, 0.5625, 0.5, 0.625, 0.5, 0.625, 0.5, 0.5625, 0.5, 0.5625, 0.75, 0.5625, 0.8125, 0.625, 0.8125, 0.625, 0.75, 0.4375, 0.0, 0.4375, 0.0, 0.375, 0.0, 0.375, 0.0, 0.5, 0.8125, 0.5, 0.875, 0.5625, 0.875, 0.5625, 0.8125, 0.5, 0.0, 0.5, 0.0, 0.4375, 0.0, 0.4375, 0.0, 0.5, 0.5, 0.5, 0.5, 0.5625, 0.5, 0.5625, 0.5, 0.5, 0.5, 0.5, 0.5, 0.5625, 0.5, 0.5625, 0.5, 0.625, 0.75, 0.625, 0.75, 0.5625, 0.75, 0.5625, 0.75, 0.5, 0.0, 0.5, 0.0, 0.4375, 0.0, 0.4375, 0.0, 0.4375, 0.0, 0.4375, 0.0, 0.375, 0.0, 0.375, 0.0, 0.5625, 0.75, 0.5625, 0.75, 0.5, 0.75, 0.5, 0.75, 0.5625, 0.75, 0.5625, 0.75, 0.5, 0.75, 0.5001, 0.75, 0.5625, 0.75, 0.5625, 0.75, 0.5, 0.75, 0.5, 0.75, 0.5, 0.0, 0.4375, 0.0, 0.4375, 0.0, 0.5, 0.0, 0.5, 0.0, 0.4375, 0.0, 0.4375, 0.0, 0.5, 0.0, 0.4375, 0.0, 0.375, 0.0, 0.375, 0.0, 0.4375, 0.0, 0.625, 0.75, 0.5625, 0.75, 0.5625, 0.75, 0.625, 0.75, 0.625, 0.75, 0.5625, 0.75, 0.5625, 0.75, 0.625, 0.75, 0.5625, 0.3125, 0.5625, 0.375, 0.625, 0.375, 0.625, 0.3125, 0.5625, 0.75, 0.5001, 0.75, 0.5, 0.75, 0.5625, 0.75, 0.4375, 0.3125, 0.4375, 0.375, 0.5, 0.375, 0.5, 0.3125, 0.5625, 0.75, 0.5, 0.75, 0.5, 0.75, 0.5625, 0.75, 0.5625, 0.75, 0.5, 0.75, 0.5001, 0.75, 0.5625, 0.75, 0.5625, 0.75, 0.5, 0.75, 0.5, 0.75, 0.5625, 0.75])
me_cube_001.use_remesh_fix_poles = True
me_cube_001.use_remesh_preserve_attributes = False
me_cube_001.use_mirror_x = True
me_cube_001.update()
me_plane_001 = bpy.data.meshes.new('Plane.001')
me_plane_001.from_pydata([(-3.585, 2.875, -1.115), (-0.2025, -0.2152, 0.0), (-3.47, 3.004, -1.115), (-0.08757, -0.08637, 0.0), (-1.795, 0.9649, 1.087), (-1.68, 1.094, 1.087), (-3.554, -3.488, -1.058), (-0.1553, -0.2383, 0.0), (-3.676, -3.366, -1.058), (-0.2773, -0.1161, 0.0), (-1.699, -1.002, 1.087), (-1.821, -0.8797, 1.087), (-5.096, -0.1702, -1.115), (-0.2964, -0.09491, 0.0), (-5.099, 0.002486, -1.115), (-0.2991, 0.07773, 0.0), (-1.729, -0.1174, 1.087), (-1.732, 0.05527, 1.087), (3.585, 2.875, -1.115), (0.2025, -0.2152, 0.0), (3.47, 3.004, -1.115), (0.08757, -0.08637, 0.0), (1.795, 0.9649, 1.087), (1.68, 1.094, 1.087), (3.554, -3.488, -1.058), (0.1553, -0.2383, 0.0), (3.676, -3.366, -1.058), (0.2773, -0.1161, 0.0), (1.699, -1.002, 1.087), (1.821, -0.8797, 1.087), (5.096, -0.1702, -1.115), (0.2964, -0.09491, 0.0), (5.099, 0.002486, -1.115), (0.2991, 0.07773, 0.0), (1.729, -0.1174, 1.087), (1.732, 0.05527, 1.087), (-3.513, 2.81, -1.23), (-0.2565, -0.167, -0.1314), (-3.398, 2.939, -1.23), (-0.1415, -0.0382, -0.1314), (-1.784, 0.9548, 0.9376), (-1.669, 1.084, 0.9375), (-3.493, -3.428, -1.181), (-0.2141, -0.2971, -0.1248), (-3.615, -3.305, -1.181), (-0.3361, -0.1749, -0.1248), (-1.701, -1.004, 0.9369), (-1.815, -0.8744, 0.937), (-5.014, -0.1689, -1.241), (-0.387, -0.09633, -0.1195), (-5.016, 0.003772, -1.241), (-0.3897, 0.07632, -0.1195), (-1.734, -0.1174, 0.9369), (-1.737, 0.0552, 0.9369), (3.513, 2.81, -1.23), (0.2565, -0.167, -0.1314), (3.398, 2.939, -1.23), (0.1415, -0.0382, -0.1314), (1.784, 0.9548, 0.9376), (1.669, 1.084, 0.9375), (3.493, -3.428, -1.181), (0.2141, -0.2971, -0.1248), (3.615, -3.305, -1.181), (0.3361, -0.1749, -0.1248), (1.701, -1.004, 0.9369), (1.815, -0.8744, 0.937), (5.014, -0.1689, -1.241), (0.387, -0.09633, -0.1195), (5.016, 0.003772, -1.241), (0.3897, 0.07632, -0.1195), (1.734, -0.1174, 0.9369), (1.737, 0.0552, 0.9369), (-3.528, 2.939, -1.115), (-0.9988, 0.3749, 0.5434), (-0.1451, -0.1508, 0.0), (-2.575, 2.049, -0.01418), (-2.69, 1.92, -0.01418), (-0.8838, 0.5037, 0.5434), (-1.738, 1.029, 1.087), (-3.615, -3.427, -1.058), (-0.9269, -0.6201, 0.5434), (-0.2163, -0.1772, 0.0), (-2.748, -2.123, 0.01418), (-2.626, -2.245, 0.01418), (-1.049, -0.4979, 0.5434), (-1.76, -0.9408, 1.087), (-5.097, -0.08384, -1.115), (-1.013, -0.1061, 0.5434), (-0.2978, -0.008588, 0.0), (-3.415, 0.02888, -0.01418), (-3.412, -0.1438, -0.01418), (-1.015, 0.0665, 0.5434), (-1.73, -0.03105, 1.087), (3.528, 2.939, -1.115), (0.9988, 0.3749, 0.5434), (0.1451, -0.1508, 0.0), (2.575, 2.049, -0.01418), (2.69, 1.92, -0.01418), (0.8838, 0.5037, 0.5434), (1.738, 1.029, 1.087), (3.615, -3.427, -1.058), (0.9269, -0.6201, 0.5434), (0.2163, -0.1772, 0.0), (2.748, -2.123, 0.01418), (2.626, -2.245, 0.01418), (1.049, -0.4979, 0.5434), (1.76, -0.9408, 1.087), (5.097, -0.08384, -1.115), (1.013, -0.1061, 0.5434), (0.2978, -0.008588, 0.0), (3.415, 0.02888, -0.01418), (3.412, -0.1438, -0.01418), (1.015, 0.0665, 0.5434), (1.73, -0.03105, 1.087), (-3.455, 2.875, -1.23), (-1.02, 0.3939, 0.4031), (-0.199, -0.1026, -0.1314), (-2.534, 2.012, -0.1461), (-2.648, 1.883, -0.1461), (-0.9054, 0.5229, 0.4031), (-1.726, 1.019, 0.9376), (-3.554, -3.366, -1.181), (-0.9573, -0.6504, 0.406), (-0.2751, -0.236, -0.1248), (-2.715, -2.09, -0.1222), (-2.597, -2.216, -0.1223), (-1.076, -0.5247, 0.4061), (-1.758, -0.9391, 0.9369), (-5.015, -0.08255, -1.241), (-1.061, -0.1069, 0.4087), (-0.3884, -0.01001, -0.1195), (-3.377, 0.02948, -0.1519), (-3.374, -0.1432, -0.1519), (-1.063, 0.06576, 0.4087), (-1.736, -0.03113, 0.9369), (3.455, 2.875, -1.23), (1.02, 0.3939, 0.4031), (0.199, -0.1026, -0.1314), (2.534, 2.012, -0.1461), (2.648, 1.883, -0.1461), (0.9054, 0.5229, 0.4031), (1.726, 1.019, 0.9376), (3.554, -3.366, -1.181), (0.9573, -0.6504, 0.406), (0.2751, -0.236, -0.1248), (2.715, -2.09, -0.1222), (2.597, -2.216, -0.1223), (1.076, -0.5247, 0.4061), (1.758, -0.9391, 0.9369), (5.015, -0.08255, -1.241), (1.061, -0.1069, 0.4087), (0.3884, -0.01001, -0.1195), (3.377, 0.02948, -0.1519), (3.374, -0.1432, -0.1519), (1.063, 0.06576, 0.4087), (1.736, -0.03113, 0.9369), (-3.549, 2.843, -1.172), (-0.2295, -0.1911, -0.0657), (-3.434, 2.971, -1.172), (-0.1146, -0.06228, -0.0657), (-1.789, 0.9598, 1.012), (-1.675, 1.089, 1.012), (-3.524, -3.458, -1.12), (-0.1847, -0.2677, -0.06242), (-3.646, -3.336, -1.12), (-0.3067, -0.1455, -0.06242), (-1.7, -1.003, 1.012), (-1.818, -0.8771, 1.012), (-5.055, -0.1695, -1.178), (-0.3417, -0.09562, -0.05975), (-5.057, 0.003129, -1.178), (-0.3444, 0.07702, -0.05975), (-1.732, -0.1174, 1.012), (-1.734, 0.05523, 1.012), (3.549, 2.843, -1.172), (0.2295, -0.1911, -0.0657), (3.434, 2.971, -1.172), (0.1146, -0.06228, -0.0657), (1.789, 0.9598, 1.012), (1.675, 1.089, 1.012), (3.524, -3.458, -1.12), (0.1847, -0.2677, -0.06242), (3.646, -3.336, -1.12), (0.3067, -0.1455, -0.06242), (1.7, -1.003, 1.012), (1.818, -0.8771, 1.012), (5.055, -0.1695, -1.178), (0.3417, -0.09562, -0.05975), (5.057, 0.003129, -1.178), (0.3444, 0.07702, -0.05975), (1.732, -0.1174, 1.012), (1.734, 0.05523, 1.012), (-0.9413, 0.4393, 0.5434), (-2.633, 1.984, -0.01418), (-0.9879, -0.559, 0.5434), (-2.687, -2.184, 0.01418), (-1.014, -0.01982, 0.5434), (-3.414, -0.05744, -0.01418), (0.9413, 0.4393, 0.5434), (2.633, 1.984, -0.01418), (0.9879, -0.559, 0.5434), (2.687, -2.184, 0.01418), (1.014, -0.01982, 0.5434), (3.414, -0.05744, -0.01418), (-0.9628, 0.4584, 0.4031), (-2.591, 1.947, -0.1461), (-1.017, -0.5876, 0.4061), (-2.656, -2.153, -0.1222), (-1.062, -0.02057, 0.4087), (-3.375, -0.05684, -0.1519), (0.9628, 0.4584, 0.4031), (2.591, 1.947, -0.1461), (1.017, -0.5876, 0.4061), (2.656, -2.153, -0.1222), (1.062, -0.02057, 0.4087), (3.375, -0.05684, -0.1519), (-3.491, 2.907, -1.172), (-1.009, 0.3844, 0.4733), (-0.172, -0.1267, -0.0657), (-2.554, 2.03, -0.08015), (-2.669, 1.901, -0.08013), (-0.8946, 0.5133, 0.4732), (-3.585, -3.397, -1.12), (-0.9421, -0.6353, 0.4747), (-0.2457, -0.2066, -0.06242), (-2.732, -2.106, -0.05401), (-2.612, -2.23, -0.05405), (-1.062, -0.5113, 0.4748), (-5.056, -0.08319, -1.178), (-1.037, -0.1065, 0.4761), (-0.3431, -0.009297, -0.05975), (-3.396, 0.02918, -0.08304), (-3.393, -0.1435, -0.08304), (-1.039, 0.06613, 0.4761), (3.491, 2.907, -1.172), (1.009, 0.3844, 0.4733), (0.172, -0.1267, -0.0657), (2.554, 2.03, -0.08015), (2.669, 1.901, -0.08013), (0.8946, 0.5133, 0.4732), (3.585, -3.397, -1.12), (0.9421, -0.6353, 0.4747), (0.2457, -0.2066, -0.06242), (2.732, -2.106, -0.05401), (2.612, -2.23, -0.05405), (1.062, -0.5113, 0.4748), (5.056, -0.08319, -1.178), (1.037, -0.1065, 0.4761), (0.3431, -0.009297, -0.05975), (3.396, 0.02918, -0.08304), (3.393, -0.1435, -0.08304), (1.039, 0.06613, 0.4761)], [], [(4, 73, 192, 78), (73, 1, 74, 192), (192, 74, 3, 77), (78, 192, 77, 5), (0, 76, 193, 72), (76, 4, 78, 193), (193, 78, 5, 75), (72, 193, 75, 2), (10, 80, 194, 85), (80, 7, 81, 194), (194, 81, 9, 84), (85, 194, 84, 11), (6, 83, 195, 79), (83, 10, 85, 195), (195, 85, 11, 82), (79, 195, 82, 8), (16, 87, 196, 92), (87, 13, 88, 196), (196, 88, 15, 91), (92, 196, 91, 17), (12, 90, 197, 86), (90, 16, 92, 197), (197, 92, 17, 89), (86, 197, 89, 14), (22, 99, 198, 94), (99, 23, 98, 198), (198, 98, 21, 95), (94, 198, 95, 19), (18, 93, 199, 97), (93, 20, 96, 199), (199, 96, 23, 99), (97, 199, 99, 22), (28, 106, 200, 101), (106, 29, 105, 200), (200, 105, 27, 102), (101, 200, 102, 25), (24, 100, 201, 104), (100, 26, 103, 201), (201, 103, 29, 106), (104, 201, 106, 28), (34, 113, 202, 108), (113, 35, 112, 202), (202, 112, 33, 109), (108, 202, 109, 31), (30, 107, 203, 111), (107, 32, 110, 203), (203, 110, 35, 113), (111, 203, 113, 34), (40, 120, 204, 115), (120, 41, 119, 204), (204, 119, 39, 116), (115, 204, 116, 37), (36, 114, 205, 118), (114, 38, 117, 205), (205, 117, 41, 120), (118, 205, 120, 40), (46, 127, 206, 122), (127, 47, 126, 206), (206, 126, 45, 123), (122, 206, 123, 43), (42, 121, 207, 125), (121, 44, 124, 207), (207, 124, 47, 127), (125, 207, 127, 46), (52, 134, 208, 129), (134, 53, 133, 208), (208, 133, 51, 130), (129, 208, 130, 49), (48, 128, 209, 132), (128, 50, 131, 209), (209, 131, 53, 134), (132, 209, 134, 52), (58, 136, 210, 141), (136, 55, 137, 210), (210, 137, 57, 140), (141, 210, 140, 59), (54, 139, 211, 135), (139, 58, 141, 211), (211, 141, 59, 138), (135, 211, 138, 56), (64, 143, 212, 148), (143, 61, 144, 212), (212, 144, 63, 147), (148, 212, 147, 65), (60, 146, 213, 142), (146, 64, 148, 213), (213, 148, 65, 145), (142, 213, 145, 62), (70, 150, 214, 155), (150, 67, 151, 214), (214, 151, 69, 154), (155, 214, 154, 71), (66, 153, 215, 149), (153, 70, 155, 215), (215, 155, 71, 152), (149, 215, 152, 68), (0, 72, 216, 156), (72, 2, 158, 216), (216, 158, 38, 114), (156, 216, 114, 36), (1, 73, 217, 157), (73, 4, 160, 217), (217, 160, 40, 115), (157, 217, 115, 37), (3, 74, 218, 159), (74, 1, 157, 218), (218, 157, 37, 116), (159, 218, 116, 39), (2, 75, 219, 158), (75, 5, 161, 219), (219, 161, 41, 117), (158, 219, 117, 38), (4, 76, 220, 160), (76, 0, 156, 220), (220, 156, 36, 118), (160, 220, 118, 40), (5, 77, 221, 161), (77, 3, 159, 221), (221, 159, 39, 119), (161, 221, 119, 41), (6, 79, 222, 162), (79, 8, 164, 222), (222, 164, 44, 121), (162, 222, 121, 42), (7, 80, 223, 163), (80, 10, 166, 223), (223, 166, 46, 122), (163, 223, 122, 43), (9, 81, 224, 165), (81, 7, 163, 224), (224, 163, 43, 123), (165, 224, 123, 45), (8, 82, 225, 164), (82, 11, 167, 225), (225, 167, 47, 124), (164, 225, 124, 44), (10, 83, 226, 166), (83, 6, 162, 226), (226, 162, 42, 125), (166, 226, 125, 46), (11, 84, 227, 167), (84, 9, 165, 227), (227, 165, 45, 126), (167, 227, 126, 47), (12, 86, 228, 168), (86, 14, 170, 228), (228, 170, 50, 128), (168, 228, 128, 48), (13, 87, 229, 169), (87, 16, 172, 229), (229, 172, 52, 129), (169, 229, 129, 49), (15, 88, 230, 171), (88, 13, 169, 230), (230, 169, 49, 130), (171, 230, 130, 51), (14, 89, 231, 170), (89, 17, 173, 231), (231, 173, 53, 131), (170, 231, 131, 50), (16, 90, 232, 172), (90, 12, 168, 232), (232, 168, 48, 132), (172, 232, 132, 52), (17, 91, 233, 173), (91, 15, 171, 233), (233, 171, 51, 133), (173, 233, 133, 53), (20, 93, 234, 176), (93, 18, 174, 234), (234, 174, 54, 135), (176, 234, 135, 56), (22, 94, 235, 178), (94, 19, 175, 235), (235, 175, 55, 136), (178, 235, 136, 58), (19, 95, 236, 175), (95, 21, 177, 236), (236, 177, 57, 137), (175, 236, 137, 55), (23, 96, 237, 179), (96, 20, 176, 237), (237, 176, 56, 138), (179, 237, 138, 59), (18, 97, 238, 174), (97, 22, 178, 238), (238, 178, 58, 139), (174, 238, 139, 54), (21, 98, 239, 177), (98, 23, 179, 239), (239, 179, 59, 140), (177, 239, 140, 57), (26, 100, 240, 182), (100, 24, 180, 240), (240, 180, 60, 142), (182, 240, 142, 62), (28, 101, 241, 184), (101, 25, 181, 241), (241, 181, 61, 143), (184, 241, 143, 64), (25, 102, 242, 181), (102, 27, 183, 242), (242, 183, 63, 144), (181, 242, 144, 61), (29, 103, 243, 185), (103, 26, 182, 243), (243, 182, 62, 145), (185, 243, 145, 65), (24, 104, 244, 180), (104, 28, 184, 244), (244, 184, 64, 146), (180, 244, 146, 60), (27, 105, 245, 183), (105, 29, 185, 245), (245, 185, 65, 147), (183, 245, 147, 63), (32, 107, 246, 188), (107, 30, 186, 246), (246, 186, 66, 149), (188, 246, 149, 68), (34, 108, 247, 190), (108, 31, 187, 247), (247, 187, 67, 150), (190, 247, 150, 70), (31, 109, 248, 187), (109, 33, 189, 248), (248, 189, 69, 151), (187, 248, 151, 67), (35, 110, 249, 191), (110, 32, 188, 249), (249, 188, 68, 152), (191, 249, 152, 71), (30, 111, 250, 186), (111, 34, 190, 250), (250, 190, 70, 153), (186, 250, 153, 66), (33, 112, 251, 189), (112, 35, 191, 251), (251, 191, 71, 154), (189, 251, 154, 69)])
me_plane_001.polygons.foreach_set('use_smooth', [True] * 240)
_uv = me_plane_001.uv_layers.new(name='UVMap')
_uv.uv.foreach_set('vector', [0.5, 0.0, 0.75, 0.0, 0.75, 0.5, 0.5, 0.5, 0.75, 0.0, 1.0, 0.0, 1.0, 0.5, 0.75, 0.5, 0.75, 0.5, 1.0, 0.5, 1.0, 1.0, 0.75, 1.0, 0.5, 0.5, 0.75, 0.5, 0.75, 1.0, 0.5, 1.0, 0.0, 0.0, 0.25, 0.0, 0.25, 0.5, 0.0, 0.5, 0.25, 0.0, 0.5, 0.0, 0.5, 0.5, 0.25, 0.5, 0.25, 0.5, 0.5, 0.5, 0.5, 1.0, 0.25, 1.0, 0.0, 0.5, 0.25, 0.5, 0.25, 1.0, 0.0, 1.0, 0.5, 0.0, 0.75, 0.0, 0.75, 0.5, 0.5, 0.5, 0.75, 0.0, 1.0, 0.0, 1.0, 0.5, 0.75, 0.5, 0.75, 0.5, 1.0, 0.5, 1.0, 1.0, 0.75, 1.0, 0.5, 0.5, 0.75, 0.5, 0.75, 1.0, 0.5, 1.0, 0.0, 0.0, 0.25, 0.0, 0.25, 0.5, 0.0, 0.5, 0.25, 0.0, 0.5, 0.0, 0.5, 0.5, 0.25, 0.5, 0.25, 0.5, 0.5, 0.5, 0.5, 1.0, 0.25, 1.0, 0.0, 0.5, 0.25, 0.5, 0.25, 1.0, 0.0, 1.0, 0.5, 0.0, 0.75, 0.0, 0.75, 0.5, 0.5, 0.5, 0.75, 0.0, 1.0, 0.0, 1.0, 0.5, 0.75, 0.5, 0.75, 0.5, 1.0, 0.5, 1.0, 1.0, 0.75, 1.0, 0.5, 0.5, 0.75, 0.5, 0.75, 1.0, 0.5, 1.0, 0.0, 0.0, 0.25, 0.0, 0.25, 0.5, 0.0, 0.5, 0.25, 0.0, 0.5, 0.0, 0.5, 0.5, 0.25, 0.5, 0.25, 0.5, 0.5, 0.5, 0.5, 1.0, 0.25, 1.0, 0.0, 0.5, 0.25, 0.5, 0.25, 1.0, 0.0, 1.0, 0.5, 0.0, 0.5, 0.5, 0.75, 0.5, 0.75, 0.0, 0.5, 0.5, 0.5, 1.0, 0.75, 1.0, 0.75, 0.5, 0.75, 0.5, 0.75, 1.0, 1.0, 1.0, 1.0, 0.5, 0.75, 0.0, 0.75, 0.5, 1.0, 0.5, 1.0, 0.0, 0.0, 0.0, 0.0, 0.5, 0.25, 0.5, 0.25, 0.0, 0.0, 0.5, 0.0, 1.0, 0.25, 1.0, 0.25, 0.5, 0.25, 0.5, 0.25, 1.0, 0.5, 1.0, 0.5, 0.5, 0.25, 0.0, 0.25, 0.5, 0.5, 0.5, 0.5, 0.0, 0.5, 0.0, 0.5, 0.5, 0.75, 0.5, 0.75, 0.0, 0.5, 0.5, 0.5, 1.0, 0.75, 1.0, 0.75, 0.5, 0.75, 0.5, 0.75, 1.0, 1.0, 1.0, 1.0, 0.5, 0.75, 0.0, 0.75, 0.5, 1.0, 0.5, 1.0, 0.0, 0.0, 0.0, 0.0, 0.5, 0.25, 0.5, 0.25, 0.0, 0.0, 0.5, 0.0, 1.0, 0.25, 1.0, 0.25, 0.5, 0.25, 0.5, 0.25, 1.0, 0.5, 1.0, 0.5, 0.5, 0.25, 0.0, 0.25, 0.5, 0.5, 0.5, 0.5, 0.0, 0.5, 0.0, 0.5, 0.5, 0.75, 0.5, 0.75, 0.0, 0.5, 0.5, 0.5, 1.0, 0.75, 1.0, 0.75, 0.5, 0.75, 0.5, 0.75, 1.0, 1.0, 1.0, 1.0, 0.5, 0.75, 0.0, 0.75, 0.5, 1.0, 0.5, 1.0, 0.0, 0.0, 0.0, 0.0, 0.5, 0.25, 0.5, 0.25, 0.0, 0.0, 0.5, 0.0, 1.0, 0.25, 1.0, 0.25, 0.5, 0.25, 0.5, 0.25, 1.0, 0.5, 1.0, 0.5, 0.5, 0.25, 0.0, 0.25, 0.5, 0.5, 0.5, 0.5, 0.0, 0.5, 0.0, 0.5, 0.5, 0.75, 0.5, 0.75, 0.0, 0.5, 0.5, 0.5, 1.0, 0.75, 1.0, 0.75, 0.5, 0.75, 0.5, 0.75, 1.0, 1.0, 1.0, 1.0, 0.5, 0.75, 0.0, 0.75, 0.5, 1.0, 0.5, 1.0, 0.0, 0.0, 0.0, 0.0, 0.5, 0.25, 0.5, 0.25, 0.0, 0.0, 0.5, 0.0, 1.0, 0.25, 1.0, 0.25, 0.5, 0.25, 0.5, 0.25, 1.0, 0.5, 1.0, 0.5, 0.5, 0.25, 0.0, 0.25, 0.5, 0.5, 0.5, 0.5, 0.0, 0.5, 0.0, 0.5, 0.5, 0.75, 0.5, 0.75, 0.0, 0.5, 0.5, 0.5, 1.0, 0.75, 1.0, 0.75, 0.5, 0.75, 0.5, 0.75, 1.0, 1.0, 1.0, 1.0, 0.5, 0.75, 0.0, 0.75, 0.5, 1.0, 0.5, 1.0, 0.0, 0.0, 0.0, 0.0, 0.5, 0.25, 0.5, 0.25, 0.0, 0.0, 0.5, 0.0, 1.0, 0.25, 1.0, 0.25, 0.5, 0.25, 0.5, 0.25, 1.0, 0.5, 1.0, 0.5, 0.5, 0.25, 0.0, 0.25, 0.5, 0.5, 0.5, 0.5, 0.0, 0.5, 0.0, 0.5, 0.5, 0.75, 0.5, 0.75, 0.0, 0.5, 0.5, 0.5, 1.0, 0.75, 1.0, 0.75, 0.5, 0.75, 0.5, 0.75, 1.0, 1.0, 1.0, 1.0, 0.5, 0.75, 0.0, 0.75, 0.5, 1.0, 0.5, 1.0, 0.0, 0.0, 0.0, 0.0, 0.5, 0.25, 0.5, 0.25, 0.0, 0.0, 0.5, 0.0, 1.0, 0.25, 1.0, 0.25, 0.5, 0.25, 0.5, 0.25, 1.0, 0.5, 1.0, 0.5, 0.5, 0.25, 0.0, 0.25, 0.5, 0.5, 0.5, 0.5, 0.0, 0.5, 0.0, 0.75, 0.0, 0.75, 0.5, 0.5, 0.5, 0.75, 0.0, 1.0, 0.0, 1.0, 0.5, 0.75, 0.5, 0.75, 0.5, 1.0, 0.5, 1.0, 1.0, 0.75, 1.0, 0.5, 0.5, 0.75, 0.5, 0.75, 1.0, 0.5, 1.0, 0.0, 0.0, 0.25, 0.0, 0.25, 0.5, 0.0, 0.5, 0.25, 0.0, 0.5, 0.0, 0.5, 0.5, 0.25, 0.5, 0.25, 0.5, 0.5, 0.5, 0.5, 1.0, 0.25, 1.0, 0.0, 0.5, 0.25, 0.5, 0.25, 1.0, 0.0, 1.0, 0.5, 0.0, 0.75, 0.0, 0.75, 0.5, 0.5, 0.5, 0.75, 0.0, 1.0, 0.0, 1.0, 0.5, 0.75, 0.5, 0.75, 0.5, 1.0, 0.5, 1.0, 1.0, 0.75, 1.0, 0.5, 0.5, 0.75, 0.5, 0.75, 1.0, 0.5, 1.0, 0.0, 0.0, 0.25, 0.0, 0.25, 0.5, 0.0, 0.5, 0.25, 0.0, 0.5, 0.0, 0.5, 0.5, 0.25, 0.5, 0.25, 0.5, 0.5, 0.5, 0.5, 1.0, 0.25, 1.0, 0.0, 0.5, 0.25, 0.5, 0.25, 1.0, 0.0, 1.0, 0.5, 0.0, 0.75, 0.0, 0.75, 0.5, 0.5, 0.5, 0.75, 0.0, 1.0, 0.0, 1.0, 0.5, 0.75, 0.5, 0.75, 0.5, 1.0, 0.5, 1.0, 1.0, 0.75, 1.0, 0.5, 0.5, 0.75, 0.5, 0.75, 1.0, 0.5, 1.0, 0.0, 0.0, 0.25, 0.0, 0.25, 0.5, 0.0, 0.5, 0.25, 0.0, 0.5, 0.0, 0.5, 0.5, 0.25, 0.5, 0.25, 0.5, 0.5, 0.5, 0.5, 1.0, 0.25, 1.0, 0.0, 0.5, 0.25, 0.5, 0.25, 1.0, 0.0, 1.0, 0.0, 0.0, 0.0, 0.5, 0.0, 0.5, 0.0, 0.0, 0.0, 0.5, 0.0, 1.0, 0.0, 1.0, 0.0, 0.5, 0.0, 0.5, 0.0, 1.0, 0.0, 1.0, 0.0, 0.5, 0.0, 0.0, 0.0, 0.5, 0.0, 0.5, 0.0, 0.0, 1.0, 0.0, 0.75, 0.0, 0.75, 0.0, 1.0, 0.0, 0.75, 0.0, 0.5, 0.0, 0.5, 0.0, 0.75, 0.0, 0.75, 0.0, 0.5, 0.0, 0.5, 0.0, 0.75, 0.0, 1.0, 0.0, 0.75, 0.0, 0.75, 0.0, 1.0, 0.0, 1.0, 1.0, 1.0, 0.5, 1.0, 0.5, 1.0, 1.0, 1.0, 0.5, 1.0, 0.0, 1.0, 0.0, 1.0, 0.5, 1.0, 0.5, 1.0, 0.0, 1.0, 0.0, 1.0, 0.5, 1.0, 1.0, 1.0, 0.5, 1.0, 0.5, 1.0, 1.0, 0.0, 1.0, 0.25, 1.0, 0.25, 1.0, 0.0, 1.0, 0.25, 1.0, 0.5, 1.0, 0.5, 1.0, 0.25, 1.0, 0.25, 1.0, 0.5, 1.0, 0.5, 1.0, 0.25, 1.0, 0.0, 1.0, 0.25, 1.0, 0.25, 1.0, 0.0, 1.0, 0.5, 0.0, 0.25, 0.0, 0.25, 0.0, 0.5, 0.0, 0.25, 0.0, 0.0, 0.0, 0.0, 0.0, 0.25, 0.0, 0.25, 0.0, 0.0, 0.0, 0.0, 0.0, 0.25, 0.0, 0.5, 0.0, 0.25, 0.0, 0.25, 0.0, 0.5, 0.0, 0.5, 1.0, 0.75, 1.0, 0.75, 1.0, 0.5, 1.0, 0.75, 1.0, 1.0, 1.0, 1.0, 1.0, 0.75, 1.0, 0.75, 1.0, 1.0, 1.0, 1.0, 1.0, 0.75, 1.0, 0.5, 1.0, 0.75, 1.0, 0.75, 1.0, 0.5, 1.0, 0.0, 0.0, 0.0, 0.5, 0.0, 0.5, 0.0, 0.0, 0.0, 0.5, 0.0, 1.0, 0.0, 1.0, 0.0, 0.5, 0.0, 0.5, 0.0, 1.0, 0.0, 1.0, 0.0, 0.5, 0.0, 0.0, 0.0, 0.5, 0.0, 0.5, 0.0, 0.0, 1.0, 0.0, 0.75, 0.0, 0.75, 0.0, 1.0, 0.0, 0.75, 0.0, 0.5, 0.0, 0.5, 0.0, 0.75, 0.0, 0.75, 0.0, 0.5, 0.0, 0.5, 0.0, 0.75, 0.0, 1.0, 0.0, 0.75, 0.0, 0.75, 0.0, 1.0, 0.0, 1.0, 1.0, 1.0, 0.5, 1.0, 0.5, 1.0, 1.0, 1.0, 0.5, 1.0, 0.0, 1.0, 0.0, 1.0, 0.5, 1.0, 0.5, 1.0, 0.0, 1.0, 0.0, 1.0, 0.5, 1.0, 1.0, 1.0, 0.5, 1.0, 0.5, 1.0, 1.0, 0.0, 1.0, 0.25, 1.0, 0.25, 1.0, 0.0, 1.0, 0.25, 1.0, 0.5, 1.0, 0.5, 1.0, 0.25, 1.0, 0.25, 1.0, 0.5, 1.0, 0.5, 1.0, 0.25, 1.0, 0.0, 1.0, 0.25, 1.0, 0.25, 1.0, 0.0, 1.0, 0.5, 0.0, 0.25, 0.0, 0.25, 0.0, 0.5, 0.0, 0.25, 0.0, 0.0, 0.0, 0.0, 0.0, 0.25, 0.0, 0.25, 0.0, 0.0, 0.0, 0.0, 0.0, 0.25, 0.0, 0.5, 0.0, 0.25, 0.0, 0.25, 0.0, 0.5, 0.0, 0.5, 1.0, 0.75, 1.0, 0.75, 1.0, 0.5, 1.0, 0.75, 1.0, 1.0, 1.0, 1.0, 1.0, 0.75, 1.0, 0.75, 1.0, 1.0, 1.0, 1.0, 1.0, 0.75, 1.0, 0.5, 1.0, 0.75, 1.0, 0.75, 1.0, 0.5, 1.0, 0.0, 0.0, 0.0, 0.5, 0.0, 0.5, 0.0, 0.0, 0.0, 0.5, 0.0, 1.0, 0.0, 1.0, 0.0, 0.5, 0.0, 0.5, 0.0, 1.0, 0.0, 1.0, 0.0, 0.5, 0.0, 0.0, 0.0, 0.5, 0.0, 0.5, 0.0, 0.0, 1.0, 0.0, 0.75, 0.0, 0.75, 0.0, 1.0, 0.0, 0.75, 0.0, 0.5, 0.0, 0.5, 0.0, 0.75, 0.0, 0.75, 0.0, 0.5, 0.0, 0.5, 0.0, 0.75, 0.0, 1.0, 0.0, 0.75, 0.0, 0.75, 0.0, 1.0, 0.0, 1.0, 1.0, 1.0, 0.5, 1.0, 0.5, 1.0, 1.0, 1.0, 0.5, 1.0, 0.0, 1.0, 0.0, 1.0, 0.5, 1.0, 0.5, 1.0, 0.0, 1.0, 0.0, 1.0, 0.5, 1.0, 1.0, 1.0, 0.5, 1.0, 0.5, 1.0, 1.0, 0.0, 1.0, 0.25, 1.0, 0.25, 1.0, 0.0, 1.0, 0.25, 1.0, 0.5, 1.0, 0.5, 1.0, 0.25, 1.0, 0.25, 1.0, 0.5, 1.0, 0.5, 1.0, 0.25, 1.0, 0.0, 1.0, 0.25, 1.0, 0.25, 1.0, 0.0, 1.0, 0.5, 0.0, 0.25, 0.0, 0.25, 0.0, 0.5, 0.0, 0.25, 0.0, 0.0, 0.0, 0.0, 0.0, 0.25, 0.0, 0.25, 0.0, 0.0, 0.0, 0.0, 0.0, 0.25, 0.0, 0.5, 0.0, 0.25, 0.0, 0.25, 0.0, 0.5, 0.0, 0.5, 1.0, 0.75, 1.0, 0.75, 1.0, 0.5, 1.0, 0.75, 1.0, 1.0, 1.0, 1.0, 1.0, 0.75, 1.0, 0.75, 1.0, 1.0, 1.0, 1.0, 1.0, 0.75, 1.0, 0.5, 1.0, 0.75, 1.0, 0.75, 1.0, 0.5, 1.0, 0.0, 1.0, 0.0, 0.5, 0.0, 0.5, 0.0, 1.0, 0.0, 0.5, 0.0, 0.0, 0.0, 0.0, 0.0, 0.5, 0.0, 0.5, 0.0, 0.0, 0.0, 0.0, 0.0, 0.5, 0.0, 1.0, 0.0, 0.5, 0.0, 0.5, 0.0, 1.0, 0.5, 0.0, 0.75, 0.0, 0.75, 0.0, 0.5, 0.0, 0.75, 0.0, 1.0, 0.0, 1.0, 0.0, 0.75, 0.0, 0.75, 0.0, 1.0, 0.0, 1.0, 0.0, 0.75, 0.0, 0.5, 0.0, 0.75, 0.0, 0.75, 0.0, 0.5, 0.0, 1.0, 0.0, 1.0, 0.5, 1.0, 0.5, 1.0, 0.0, 1.0, 0.5, 1.0, 1.0, 1.0, 1.0, 1.0, 0.5, 1.0, 0.5, 1.0, 1.0, 1.0, 1.0, 1.0, 0.5, 1.0, 0.0, 1.0, 0.5, 1.0, 0.5, 1.0, 0.0, 0.5, 1.0, 0.25, 1.0, 0.25, 1.0, 0.5, 1.0, 0.25, 1.0, 0.0, 1.0, 0.0, 1.0, 0.25, 1.0, 0.25, 1.0, 0.0, 1.0, 0.0, 1.0, 0.25, 1.0, 0.5, 1.0, 0.25, 1.0, 0.25, 1.0, 0.5, 1.0, 0.0, 0.0, 0.25, 0.0, 0.25, 0.0, 0.0, 0.0, 0.25, 0.0, 0.5, 0.0, 0.5, 0.0, 0.25, 0.0, 0.25, 0.0, 0.5, 0.0, 0.5, 0.0, 0.25, 0.0, 0.0, 0.0, 0.25, 0.0, 0.25, 0.0, 0.0, 0.0, 1.0, 1.0, 0.75, 1.0, 0.75, 1.0, 1.0, 1.0, 0.75, 1.0, 0.5, 1.0, 0.5, 1.0, 0.75, 1.0, 0.75, 1.0, 0.5, 1.0, 0.5, 1.0, 0.75, 1.0, 1.0, 1.0, 0.75, 1.0, 0.75, 1.0, 1.0, 1.0, 0.0, 1.0, 0.0, 0.5, 0.0, 0.5, 0.0, 1.0, 0.0, 0.5, 0.0, 0.0, 0.0, 0.0, 0.0, 0.5, 0.0, 0.5, 0.0, 0.0, 0.0, 0.0, 0.0, 0.5, 0.0, 1.0, 0.0, 0.5, 0.0, 0.5, 0.0, 1.0, 0.5, 0.0, 0.75, 0.0, 0.75, 0.0, 0.5, 0.0, 0.75, 0.0, 1.0, 0.0, 1.0, 0.0, 0.75, 0.0, 0.75, 0.0, 1.0, 0.0, 1.0, 0.0, 0.75, 0.0, 0.5, 0.0, 0.75, 0.0, 0.75, 0.0, 0.5, 0.0, 1.0, 0.0, 1.0, 0.5, 1.0, 0.5, 1.0, 0.0, 1.0, 0.5, 1.0, 1.0, 1.0, 1.0, 1.0, 0.5, 1.0, 0.5, 1.0, 1.0, 1.0, 1.0, 1.0, 0.5, 1.0, 0.0, 1.0, 0.5, 1.0, 0.5, 1.0, 0.0, 0.5, 1.0, 0.25, 1.0, 0.25, 1.0, 0.5, 1.0, 0.25, 1.0, 0.0, 1.0, 0.0, 1.0, 0.25, 1.0, 0.25, 1.0, 0.0, 1.0, 0.0, 1.0, 0.25, 1.0, 0.5, 1.0, 0.25, 1.0, 0.25, 1.0, 0.5, 1.0, 0.0, 0.0, 0.25, 0.0, 0.25, 0.0, 0.0, 0.0, 0.25, 0.0, 0.5, 0.0, 0.5, 0.0, 0.25, 0.0, 0.25, 0.0, 0.5, 0.0, 0.5, 0.0, 0.25, 0.0, 0.0, 0.0, 0.25, 0.0, 0.25, 0.0, 0.0, 0.0, 1.0, 1.0, 0.75, 1.0, 0.75, 1.0, 1.0, 1.0, 0.75, 1.0, 0.5, 1.0, 0.5, 1.0, 0.75, 1.0, 0.75, 1.0, 0.5, 1.0, 0.5, 1.0, 0.75, 1.0, 1.0, 1.0, 0.75, 1.0, 0.75, 1.0, 1.0, 1.0, 0.0, 1.0, 0.0, 0.5, 0.0, 0.5, 0.0, 1.0, 0.0, 0.5, 0.0, 0.0, 0.0, 0.0, 0.0, 0.5, 0.0, 0.5, 0.0, 0.0, 0.0, 0.0, 0.0, 0.5, 0.0, 1.0, 0.0, 0.5, 0.0, 0.5, 0.0, 1.0, 0.5, 0.0, 0.75, 0.0, 0.75, 0.0, 0.5, 0.0, 0.75, 0.0, 1.0, 0.0, 1.0, 0.0, 0.75, 0.0, 0.75, 0.0, 1.0, 0.0, 1.0, 0.0, 0.75, 0.0, 0.5, 0.0, 0.75, 0.0, 0.75, 0.0, 0.5, 0.0, 1.0, 0.0, 1.0, 0.5, 1.0, 0.5, 1.0, 0.0, 1.0, 0.5, 1.0, 1.0, 1.0, 1.0, 1.0, 0.5, 1.0, 0.5, 1.0, 1.0, 1.0, 1.0, 1.0, 0.5, 1.0, 0.0, 1.0, 0.5, 1.0, 0.5, 1.0, 0.0, 0.5, 1.0, 0.25, 1.0, 0.25, 1.0, 0.5, 1.0, 0.25, 1.0, 0.0, 1.0, 0.0, 1.0, 0.25, 1.0, 0.25, 1.0, 0.0, 1.0, 0.0, 1.0, 0.25, 1.0, 0.5, 1.0, 0.25, 1.0, 0.25, 1.0, 0.5, 1.0, 0.0, 0.0, 0.25, 0.0, 0.25, 0.0, 0.0, 0.0, 0.25, 0.0, 0.5, 0.0, 0.5, 0.0, 0.25, 0.0, 0.25, 0.0, 0.5, 0.0, 0.5, 0.0, 0.25, 0.0, 0.0, 0.0, 0.25, 0.0, 0.25, 0.0, 0.0, 0.0, 1.0, 1.0, 0.75, 1.0, 0.75, 1.0, 1.0, 1.0, 0.75, 1.0, 0.5, 1.0, 0.5, 1.0, 0.75, 1.0, 0.75, 1.0, 0.5, 1.0, 0.5, 1.0, 0.75, 1.0, 1.0, 1.0, 0.75, 1.0, 0.75, 1.0, 1.0, 1.0])
me_plane_001.use_remesh_fix_poles = True
me_plane_001.use_remesh_preserve_attributes = False
me_plane_001.update()
arm_armature = bpy.data.armatures.new('Armature')  # bones are not reproduced

# ---- objects
ob_ant = bpy.data.objects.new('Ant', me_cube_001)
ob_ant_armature = bpy.data.objects.new('Ant Armature', arm_armature)
ob_leg_001 = bpy.data.objects.new('Leg.001', me_plane_001)

# ---- transforms, parenting, visibility, modifiers, constraints
ob_ant.parent = ob_ant_armature
ob_ant.location = (0.0, 0.0, 0.0)
ob_ant.use_mesh_mirror_x = True
ob_ant_armature.location = (0.0, 0.0, 0.0)
ob_ant_armature.show_in_front = True
ob_leg_001.parent = ob_ant_armature
ob_leg_001.location = (1.192e-07, 0.0, 0.0)
_vg = ob_leg_001.vertex_groups.new(name='Bone')
for _i, _w in zip([3, 21, 39, 57, 74, 77, 95, 98, 116, 119, 137, 140, 159, 177, 192, 198, 204, 210, 218, 221, 236, 239], [0.8082, 0.8082, 0.8082, 0.8082, 0.4041, 0.4041, 0.4041, 0.4041, 0.4041, 0.4041, 0.4041, 0.4041, 0.8082, 0.8082, 0.202, 0.202, 0.202, 0.202, 0.4041, 0.4041, 0.4041, 0.4041]): _vg.add([_i], _w, 'REPLACE')
_vg = ob_leg_001.vertex_groups.new(name='F.B.R')
for _i, _w in zip([1, 3, 7, 9, 13, 15, 19, 21, 22, 23, 25, 27, 31, 33, 37, 39, 43, 45, 49, 51, 55, 57, 58, 59, 61, 63, 67, 69, 73, 74, 77, 80, 81, 84, 87, 88, 91, 94, 95, 96, 97, 98, 99, 101, 102, 105, 108, 109, 112, 115, 116, 119, 122, 123, 126, 129, 130, 133, 136, 137, 138, 139, 140, 141, 143, 144, 147, 150, 151, 154, 157, 159, 163, 165, 169, 171, 175, 177, 178, 179, 181, 183, 187, 189, 192, 194, 196, 198, 199, 200, 202, 204, 206, 208, 210, 211, 212, 214, 217, 218, 221, 223, 224, 227, 229, 230, 233, 235, 236, 237, 238, 239, 241, 242, 245, 247, 248, 251], [1.0, 1.0, 1.0, 1.0, 1.0, 1.0, 1.0, 1.0, 0.9971, 0.9999, 1.0, 1.0, 1.0, 1.0, 1.0, 1.0, 1.0, 1.0, 1.0, 1.0, 1.0, 1.0, 0.9971, 0.9999, 1.0, 1.0, 1.0, 1.0, 0.5, 1.0, 0.5, 0.5, 1.0, 0.5, 0.5, 1.0, 0.5, 0.9985, 1.0, 0.4999, 0.4985, 0.9999, 0.9985, 0.5, 1.0, 0.5, 0.5, 1.0, 0.5, 0.5, 1.0, 0.5, 0.5, 1.0, 0.5, 0.5, 1.0, 0.5, 0.9985, 1.0, 0.4999, 0.4985, 0.9999, 0.9985, 0.5, 1.0, 0.5, 0.5, 1.0, 0.5, 1.0, 1.0, 1.0, 1.0, 1.0, 1.0, 1.0, 1.0, 0.9971, 0.9999, 1.0, 1.0, 1.0, 1.0, 0.5, 0.5, 0.5, 0.9992, 0.4992, 0.5, 0.5, 0.5, 0.5, 0.5, 0.9992, 0.4992, 0.5, 0.5, 0.5, 1.0, 0.5, 0.5, 1.0, 0.5, 0.5, 1.0, 0.5, 0.9985, 1.0, 0.4999, 0.4985, 0.9999, 0.5, 1.0, 0.5, 0.5, 1.0, 0.5]): _vg.add([_i], _w, 'REPLACE')
_vg = ob_leg_001.vertex_groups.new(name='F.F.R')
for _i, _w in zip([18, 20, 22, 23, 54, 56, 58, 59, 93, 94, 96, 97, 98, 99, 135, 136, 138, 139, 140, 141, 174, 176, 178, 179, 198, 199, 210, 211, 234, 235, 237, 238, 239], [1.0, 1.0, 0.9986, 0.9999, 1.0, 1.0, 0.9986, 0.9999, 1.0, 0.4993, 1.0, 0.9993, 0.5, 0.9993, 1.0, 0.4993, 1.0, 0.9993, 0.5, 0.9993, 1.0, 1.0, 0.9986, 0.9999, 0.4996, 0.9996, 0.4996, 0.9996, 1.0, 0.4993, 1.0, 0.9993, 0.5]): _vg.add([_i], _w, 'REPLACE')
_vg = ob_leg_001.vertex_groups.new(name='B.B.R')
for _i, _w in zip([1, 3, 7, 9, 13, 15, 19, 21, 25, 27, 28, 29, 31, 33, 37, 39, 43, 45, 49, 51, 55, 57, 61, 63, 64, 65, 67, 69, 73, 74, 77, 80, 81, 84, 87, 88, 91, 94, 95, 98, 101, 102, 103, 104, 105, 106, 108, 109, 112, 115, 116, 119, 122, 123, 126, 129, 130, 133, 136, 137, 140, 143, 144, 145, 146, 147, 148, 150, 151, 154, 157, 159, 163, 165, 169, 171, 175, 177, 181, 183, 184, 185, 187, 189, 192, 194, 196, 198, 200, 201, 202, 204, 206, 208, 210, 212, 213, 214, 217, 218, 221, 223, 224, 227, 229, 230, 233, 235, 236, 239, 241, 242, 243, 244, 245, 247, 248, 251], [1.0, 1.0, 1.0, 1.0, 1.0, 1.0, 1.0, 1.0, 1.0, 1.0, 0.9353, 0.9367, 1.0, 1.0, 1.0, 1.0, 1.0, 1.0, 1.0, 1.0, 1.0, 1.0, 1.0, 1.0, 0.9353, 0.9367, 1.0, 1.0, 0.5, 1.0, 0.5, 0.5, 1.0, 0.5, 0.5, 1.0, 0.5, 0.5, 1.0, 0.5, 0.9676, 1.0, 0.4684, 0.4676, 0.9684, 0.936, 0.5, 1.0, 0.5, 0.5, 1.0, 0.5, 0.5, 1.0, 0.5, 0.5, 1.0, 0.5, 0.5, 1.0, 0.5, 0.9676, 1.0, 0.4684, 0.4676, 0.9684, 0.936, 0.5, 1.0, 0.5, 1.0, 1.0, 1.0, 1.0, 1.0, 1.0, 1.0, 1.0, 1.0, 1.0, 0.9353, 0.9367, 1.0, 1.0, 0.5, 0.5, 0.5, 0.5, 0.968, 0.468, 0.5, 0.5, 0.5, 0.5, 0.5, 0.968, 0.468, 0.5, 0.5, 1.0, 0.5, 0.5, 1.0, 0.5, 0.5, 1.0, 0.5, 0.5, 1.0, 0.5, 0.9676, 1.0, 0.4684, 0.4676, 0.9684, 0.5, 1.0, 0.5]): _vg.add([_i], _w, 'REPLACE')
_vg = ob_leg_001.vertex_groups.new(name='B.F.R')
for _i, _w in zip([24, 26, 28, 29, 34, 35, 60, 62, 64, 65, 70, 71, 100, 101, 103, 104, 105, 106, 108, 110, 111, 112, 113, 142, 143, 145, 146, 147, 148, 150, 152, 153, 154, 155, 180, 182, 184, 185, 190, 191, 200, 201, 202, 203, 212, 213, 214, 215, 240, 241, 243, 244, 245, 247, 249, 250, 251], [1.0, 1.0, 0.9758, 0.9764, 0.3707, 0.03112, 1.0, 1.0, 0.9758, 0.9764, 0.3707, 0.03112, 1.0, 0.4879, 0.9882, 0.9879, 0.4882, 0.9761, 0.1853, 0.01556, 0.1853, 0.01556, 0.2009, 1.0, 0.4879, 0.9882, 0.9879, 0.4882, 0.9761, 0.1853, 0.01556, 0.1853, 0.01556, 0.2009, 1.0, 1.0, 0.9758, 0.9764, 0.3707, 0.03112, 0.488, 0.988, 0.1004, 0.1004, 0.488, 0.988, 0.1004, 0.1004, 1.0, 0.4879, 0.9882, 0.9879, 0.4882, 0.1853, 0.01556, 0.1853, 0.01556]): _vg.add([_i], _w, 'REPLACE')
_vg = ob_leg_001.vertex_groups.new(name='C.B.R')
for _i, _w in zip([1, 3, 7, 9, 13, 15, 19, 21, 25, 27, 31, 33, 34, 35, 37, 39, 43, 45, 49, 51, 55, 57, 61, 63, 67, 69, 70, 71, 73, 74, 77, 80, 81, 84, 87, 88, 91, 94, 95, 98, 101, 102, 105, 108, 109, 110, 111, 112, 113, 115, 116, 119, 122, 123, 126, 129, 130, 133, 136, 137, 140, 143, 144, 147, 150, 151, 152, 153, 154, 155, 157, 159, 163, 165, 169, 171, 175, 177, 181, 183, 187, 189, 190, 191, 192, 194, 196, 198, 200, 202, 203, 204, 206, 208, 210, 212, 214, 215, 217, 218, 221, 223, 224, 227, 229, 230, 233, 235, 236, 239, 241, 242, 245, 247, 248, 249, 250, 251], [1.0, 1.0, 1.0, 1.0, 1.0, 1.0, 1.0, 1.0, 1.0, 1.0, 1.0, 1.0, 1.0, 1.0, 1.0, 1.0, 1.0, 1.0, 1.0, 1.0, 1.0, 1.0, 1.0, 1.0, 1.0, 1.0, 1.0, 1.0, 0.5, 1.0, 0.5, 0.5, 1.0, 0.5, 0.5, 1.0, 0.5, 0.5, 1.0, 0.5, 0.5, 1.0, 0.5, 1.0, 1.0, 0.5, 0.5, 1.0, 1.0, 0.5, 1.0, 0.5, 0.5, 1.0, 0.5, 0.5, 1.0, 0.5, 0.5, 1.0, 0.5, 0.5, 1.0, 0.5, 1.0, 1.0, 0.5, 0.5, 1.0, 1.0, 1.0, 1.0, 1.0, 1.0, 1.0, 1.0, 1.0, 1.0, 1.0, 1.0, 1.0, 1.0, 1.0, 1.0, 0.5, 0.5, 0.5, 0.5, 0.5, 1.0, 0.5, 0.5, 0.5, 0.5, 0.5, 0.5, 1.0, 0.5, 0.5, 1.0, 0.5, 0.5, 1.0, 0.5, 0.5, 1.0, 0.5, 0.5, 1.0, 0.5, 0.5, 1.0, 0.5, 1.0, 1.0, 0.5, 0.5, 1.0]): _vg.add([_i], _w, 'REPLACE')
_vg = ob_leg_001.vertex_groups.new(name='M.F.R')
for _i, _w in zip([22, 23, 28, 29, 30, 32, 34, 35, 58, 59, 64, 65, 66, 68, 70, 71, 94, 96, 97, 98, 99, 101, 103, 104, 105, 106, 107, 108, 110, 111, 112, 113, 136, 138, 139, 140, 141, 143, 145, 146, 147, 148, 149, 150, 152, 153, 154, 155, 178, 179, 184, 185, 186, 188, 190, 191, 198, 199, 200, 201, 202, 203, 210, 211, 212, 213, 214, 215, 235, 237, 238, 239, 241, 243, 244, 245, 246, 247, 249, 250, 251], [0.2596, 0.01037, 0.1622, 0.3793, 1.0, 1.0, 1.0, 1.0, 0.2596, 0.01037, 0.1622, 0.3793, 1.0, 1.0, 1.0, 1.0, 0.1298, 0.005184, 0.1298, 0.005184, 0.135, 0.08108, 0.1896, 0.08108, 0.1896, 0.2707, 1.0, 0.5, 1.0, 1.0, 0.5, 1.0, 0.1298, 0.005184, 0.1298, 0.005184, 0.135, 0.08108, 0.1896, 0.08108, 0.1896, 0.2707, 1.0, 0.5, 1.0, 1.0, 0.5, 1.0, 0.2596, 0.01037, 0.1622, 0.3793, 1.0, 1.0, 1.0, 1.0, 0.06748, 0.06748, 0.1354, 0.1354, 0.5, 1.0, 0.06748, 0.06748, 0.1354, 0.1354, 0.5, 1.0, 0.1298, 0.005184, 0.1298, 0.005184, 0.08108, 0.1896, 0.08108, 0.1896, 1.0, 0.5, 1.0, 1.0, 0.5]): _vg.add([_i], _w, 'REPLACE')
_vg = ob_leg_001.vertex_groups.new(name='F.B.L')
for _i, _w in zip([1, 3, 4, 5, 7, 9, 13, 15, 19, 21, 25, 27, 31, 33, 37, 39, 40, 41, 43, 45, 49, 51, 55, 57, 61, 63, 67, 69, 73, 74, 75, 76, 77, 78, 80, 81, 84, 87, 88, 91, 94, 95, 98, 101, 102, 105, 108, 109, 112, 115, 116, 117, 118, 119, 120, 122, 123, 126, 129, 130, 133, 136, 137, 140, 143, 144, 147, 150, 151, 154, 157, 159, 160, 161, 163, 165, 169, 171, 175, 177, 181, 183, 187, 189, 192, 193, 194, 196, 198, 200, 202, 204, 205, 206, 208, 210, 212, 214, 217, 218, 219, 220, 221, 223, 224, 227, 229, 230, 233, 235, 236, 239, 241, 242, 245, 247, 248, 251], [1.0, 1.0, 0.9971, 0.9999, 1.0, 1.0, 1.0, 1.0, 1.0, 1.0, 1.0, 1.0, 1.0, 1.0, 1.0, 1.0, 0.9971, 0.9999, 1.0, 1.0, 1.0, 1.0, 1.0, 1.0, 1.0, 1.0, 1.0, 1.0, 0.9985, 1.0, 0.4999, 0.4985, 0.9999, 0.9985, 0.5, 1.0, 0.5, 0.5, 1.0, 0.5, 0.5, 1.0, 0.5, 0.5, 1.0, 0.5, 0.5, 1.0, 0.5, 0.9985, 1.0, 0.4999, 0.4985, 0.9999, 0.9985, 0.5, 1.0, 0.5, 0.5, 1.0, 0.5, 0.5, 1.0, 0.5, 0.5, 1.0, 0.5, 0.5, 1.0, 0.5, 1.0, 1.0, 0.9971, 0.9999, 1.0, 1.0, 1.0, 1.0, 1.0, 1.0, 1.0, 1.0, 1.0, 1.0, 0.9992, 0.4992, 0.5, 0.5, 0.5, 0.5, 0.5, 0.9992, 0.4992, 0.5, 0.5, 0.5, 0.5, 0.5, 0.9985, 1.0, 0.4999, 0.4985, 0.9999, 0.5, 1.0, 0.5, 0.5, 1.0, 0.5, 0.5, 1.0, 0.5, 0.5, 1.0, 0.5, 0.5, 1.0, 0.5]): _vg.add([_i], _w, 'REPLACE')
_vg = ob_leg_001.vertex_groups.new(name='F.F.L')
for _i, _w in zip([0, 2, 4, 5, 36, 38, 40, 41, 72, 73, 75, 76, 77, 78, 114, 115, 117, 118, 119, 120, 156, 158, 160, 161, 192, 193, 204, 205, 216, 217, 219, 220, 221], [1.0, 1.0, 0.9986, 0.9999, 1.0, 1.0, 0.9986, 0.9999, 1.0, 0.4993, 1.0, 0.9993, 0.5, 0.9993, 1.0, 0.4993, 1.0, 0.9993, 0.5, 0.9993, 1.0, 1.0, 0.9986, 0.9999, 0.4996, 0.9996, 0.4996, 0.9996, 1.0, 0.4993, 1.0, 0.9993, 0.5]): _vg.add([_i], _w, 'REPLACE')
_vg = ob_leg_001.vertex_groups.new(name='B.B.L')
for _i, _w in zip([1, 3, 7, 9, 10, 11, 13, 15, 19, 21, 25, 27, 31, 33, 37, 39, 43, 45, 46, 47, 49, 51, 55, 57, 61, 63, 67, 69, 73, 74, 77, 80, 81, 82, 83, 84, 85, 87, 88, 91, 94, 95, 98, 101, 102, 105, 108, 109, 112, 115, 116, 119, 122, 123, 124, 125, 126, 127, 129, 130, 133, 136, 137, 140, 143, 144, 147, 150, 151, 154, 157, 159, 163, 165, 166, 167, 169, 171, 175, 177, 181, 183, 187, 189, 192, 194, 195, 196, 198, 200, 202, 204, 206, 207, 208, 210, 212, 214, 217, 218, 221, 223, 224, 225, 226, 227, 229, 230, 233, 235, 236, 239, 241, 242, 245, 247, 248, 251], [1.0, 1.0, 1.0, 1.0, 0.9353, 0.9367, 1.0, 1.0, 1.0, 1.0, 1.0, 1.0, 1.0, 1.0, 1.0, 1.0, 1.0, 1.0, 0.9353, 0.9367, 1.0, 1.0, 1.0, 1.0, 1.0, 1.0, 1.0, 1.0, 0.5, 1.0, 0.5, 0.9676, 1.0, 0.4684, 0.4676, 0.9684, 0.936, 0.5, 1.0, 0.5, 0.5, 1.0, 0.5, 0.5, 1.0, 0.5, 0.5, 1.0, 0.5, 0.5, 1.0, 0.5, 0.9676, 1.0, 0.4684, 0.4676, 0.9684, 0.936, 0.5, 1.0, 0.5, 0.5, 1.0, 0.5, 0.5, 1.0, 0.5, 0.5, 1.0, 0.5, 1.0, 1.0, 1.0, 1.0, 0.9353, 0.9367, 1.0, 1.0, 1.0, 1.0, 1.0, 1.0, 1.0, 1.0, 0.5, 0.968, 0.468, 0.5, 0.5, 0.5, 0.5, 0.5, 0.968, 0.468, 0.5, 0.5, 0.5, 0.5, 0.5, 1.0, 0.5, 0.9676, 1.0, 0.4684, 0.4676, 0.9684, 0.5, 1.0, 0.5, 0.5, 1.0, 0.5, 0.5, 1.0, 0.5, 0.5, 1.0, 0.5]): _vg.add([_i], _w, 'REPLACE')
_vg = ob_leg_001.vertex_groups.new(name='B.F.L')
for _i, _w in zip([6, 8, 10, 11, 16, 17, 42, 44, 46, 47, 52, 53, 79, 80, 82, 83, 84, 85, 87, 89, 90, 91, 92, 121, 122, 124, 125, 126, 127, 129, 131, 132, 133, 134, 162, 164, 166, 167, 172, 173, 194, 195, 196, 197, 206, 207, 208, 209, 222, 223, 225, 226, 227, 229, 231, 232, 233], [1.0, 1.0, 0.9758, 0.9764, 0.3707, 0.03112, 1.0, 1.0, 0.9758, 0.9764, 0.3707, 0.03112, 1.0, 0.4879, 0.9882, 0.9879, 0.4882, 0.9761, 0.1853, 0.01556, 0.1853, 0.01556, 0.2009, 1.0, 0.4879, 0.9882, 0.9879, 0.4882, 0.9761, 0.1853, 0.01556, 0.1853, 0.01556, 0.2009, 1.0, 1.0, 0.9758, 0.9764, 0.3707, 0.03112, 0.488, 0.988, 0.1004, 0.1004, 0.488, 0.988, 0.1004, 0.1004, 1.0, 0.4879, 0.9882, 0.9879, 0.4882, 0.1853, 0.01556, 0.1853, 0.01556]): _vg.add([_i], _w, 'REPLACE')
_vg = ob_leg_001.vertex_groups.new(name='C.B.L')
for _i, _w in zip([1, 3, 7, 9, 13, 15, 16, 17, 19, 21, 25, 27, 31, 33, 37, 39, 43, 45, 49, 51, 52, 53, 55, 57, 61, 63, 67, 69, 73, 74, 77, 80, 81, 84, 87, 88, 89, 90, 91, 92, 94, 95, 98, 101, 102, 105, 108, 109, 112, 115, 116, 119, 122, 123, 126, 129, 130, 131, 132, 133, 134, 136, 137, 140, 143, 144, 147, 150, 151, 154, 157, 159, 163, 165, 169, 171, 172, 173, 175, 177, 181, 183, 187, 189, 192, 194, 196, 197, 198, 200, 202, 204, 206, 208, 209, 210, 212, 214, 217, 218, 221, 223, 224, 227, 229, 230, 231, 232, 233, 235, 236, 239, 241, 242, 245, 247, 248, 251], [1.0, 1.0, 1.0, 1.0, 1.0, 1.0, 1.0, 1.0, 1.0, 1.0, 1.0, 1.0, 1.0, 1.0, 1.0, 1.0, 1.0, 1.0, 1.0, 1.0, 1.0, 1.0, 1.0, 1.0, 1.0, 1.0, 1.0, 1.0, 0.5, 1.0, 0.5, 0.5, 1.0, 0.5, 1.0, 1.0, 0.5, 0.5, 1.0, 1.0, 0.5, 1.0, 0.5, 0.5, 1.0, 0.5, 0.5, 1.0, 0.5, 0.5, 1.0, 0.5, 0.5, 1.0, 0.5, 1.0, 1.0, 0.5, 0.5, 1.0, 1.0, 0.5, 1.0, 0.5, 0.5, 1.0, 0.5, 0.5, 1.0, 0.5, 1.0, 1.0, 1.0, 1.0, 1.0, 1.0, 1.0, 1.0, 1.0, 1.0, 1.0, 1.0, 1.0, 1.0, 0.5, 0.5, 1.0, 0.5, 0.5, 0.5, 0.5, 0.5, 0.5, 1.0, 0.5, 0.5, 0.5, 0.5, 0.5, 1.0, 0.5, 0.5, 1.0, 0.5, 1.0, 1.0, 0.5, 0.5, 1.0, 0.5, 1.0, 0.5, 0.5, 1.0, 0.5, 0.5, 1.0, 0.5]): _vg.add([_i], _w, 'REPLACE')
_vg = ob_leg_001.vertex_groups.new(name='M.F.L')
for _i, _w in zip([4, 5, 10, 11, 12, 14, 16, 17, 40, 41, 46, 47, 48, 50, 52, 53, 73, 75, 76, 77, 78, 80, 82, 83, 84, 85, 86, 87, 89, 90, 91, 92, 115, 117, 118, 119, 120, 122, 124, 125, 126, 127, 128, 129, 131, 132, 133, 134, 160, 161, 166, 167, 168, 170, 172, 173, 192, 193, 194, 195, 196, 197, 204, 205, 206, 207, 208, 209, 217, 219, 220, 221, 223, 225, 226, 227, 228, 229, 231, 232, 233], [0.2596, 0.01037, 0.1622, 0.3793, 1.0, 1.0, 1.0, 1.0, 0.2596, 0.01037, 0.1622, 0.3793, 1.0, 1.0, 1.0, 1.0, 0.1298, 0.005184, 0.1298, 0.005184, 0.135, 0.08108, 0.1896, 0.08108, 0.1896, 0.2707, 1.0, 0.5, 1.0, 1.0, 0.5, 1.0, 0.1298, 0.005184, 0.1298, 0.005184, 0.135, 0.08108, 0.1896, 0.08108, 0.1896, 0.2707, 1.0, 0.5, 1.0, 1.0, 0.5, 1.0, 0.2596, 0.01037, 0.1622, 0.3793, 1.0, 1.0, 1.0, 1.0, 0.06748, 0.06748, 0.1354, 0.1354, 0.5, 1.0, 0.06748, 0.06748, 0.1354, 0.1354, 0.5, 1.0, 0.1298, 0.005184, 0.1298, 0.005184, 0.08108, 0.1896, 0.08108, 0.1896, 1.0, 0.5, 1.0, 1.0, 0.5]): _vg.add([_i], _w, 'REPLACE')
_m = ob_leg_001.modifiers.new('Armature', 'ARMATURE')
_m.object = ob_ant_armature

# ---- collection membership
col_collection.objects.link(ob_ant)
col_collection.objects.link(ob_ant_armature)
col_collection.objects.link(ob_leg_001)

# ---- scene / render settings (as saved in the file)
scene.frame_start = 10; scene.frame_end = 29; scene.frame_set(25)
scene.render.engine = 'BLENDER_EEVEE_NEXT'
scene.cycles.use_denoising = False
scene.cycles.samples = 128
scene.cycles.sampling_pattern = 'TABULATED_SOBOL'
scene.cycles.use_adaptive_sampling = False
scene.cycles.use_light_tree = False
scene.view_settings.view_transform = 'Filmic'
bpy.context.view_layer.update()

# ---- added for rendering (the .blend has no active camera and no usable light): camera, sun
cam_auto = bpy.data.cameras.new('AutoCamera')
cam_auto.lens = 50.0
cam_auto.sensor_width = 36.0
cam_auto.clip_end = 1000.0
ob_auto_camera = bpy.data.objects.new('AutoCamera', cam_auto)
scene.collection.objects.link(ob_auto_camera)
ob_auto_camera.location = (14.6698, -18.7319, 11.9266)
ob_auto_camera.rotation_euler = (1.09748, -7.21219e-08, 0.694738)
scene.camera = ob_auto_camera
light_auto_sun = bpy.data.lights.new('AutoSun', 'SUN')
light_auto_sun.energy = 3.0
light_auto_sun.angle = 0.0523599
ob_auto_sun = bpy.data.objects.new('AutoSun', light_auto_sun)
scene.collection.objects.link(ob_auto_sun)
ob_auto_sun.rotation_euler = (0.872665, 0.174533, 0.523599)
bpy.context.view_layer.update()

